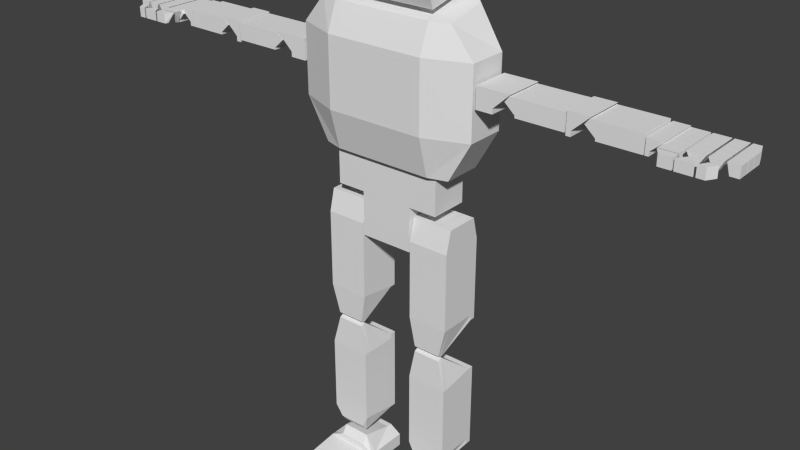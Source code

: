 # Source: test-udo.blend  (saved by Blender 2.76.0; exported with 4.5.12 LTS)
import bpy
from mathutils import Matrix  # noqa: F401  (used for matrix-valued properties, if any)

bpy.ops.wm.read_factory_settings(use_empty=True)
scene = bpy.context.scene
scene.name = 'Scene'

# ---- collections
col_collection_1 = bpy.data.collections.new('Collection 1'); scene.collection.children.link(col_collection_1)

# ---- materials (node trees are filled in below, after node groups)
mat_material = bpy.data.materials.new('Material')
mat_material.alpha_threshold = 0.0
mat_material.use_transparent_shadow = False
mat_material.roughness = 0.5
mat_material.line_color = (0.0, 0.0, 0.0, 1.0)
mat_material_001 = bpy.data.materials.new('Material.001')
mat_material_001.alpha_threshold = 0.0
mat_material_001.use_transparent_shadow = False
mat_material_001.roughness = 0.5

# ---- material node trees

# ---- world
world_world = bpy.data.worlds.new('World'); scene.world = world_world
world_world.color = (0.05088, 0.05088, 0.05088)
world_world.use_sun_shadow = False
world_world.sun_shadow_jitter_overblur = 0.0
world_world.cycles.sampling_method = 'MANUAL'
world_world.cycles.sample_map_resolution = 256

# ---- meshes
me_cube = bpy.data.meshes.new('Cube')
me_cube.from_pydata([(1.36, 0.8, 0.0), (1.36, -0.8, 0.0), (0.38, -0.8, 0.0), (0.38, 0.8, 0.0), (1.1, 0.8, 0.38), (0.5, 0.8, 1.0), (0.5, 0.0, 1.0), (0.6, 0.8, 0.38), (1.36, 0.0, 0.0), (0.38, 0.0, 0.0), (1.1, 0.0, 0.38), (0.6, 0.0, 0.38), (1.24, 0.8, 2.5), (0.5, 0.8, 2.5), (1.1, 0.02, 2.94), (0.6, 0.02, 2.94), (1.24, 0.8, 3.48), (0.5, 0.8, 3.48), (1.1, 0.02, 3.04), (0.6, 0.02, 3.04), (1.24, 0.8, 5.0), (0.5, 0.8, 5.0), (1.24, 0.0, 5.0), (0.5, 0.0, 5.0), (0.9, 1.5, 7.0), (1.24, 0.7, 8.9), (1.24, 0.0, 8.74), (0.9, -0.1, 8.74), (0.9, 1.0, 9.1), (0.9, 2.842e-15, 8.88), (0.9, 1.32, 10.0), (0.9, -0.4, 10.0), (1.65, 0.7, 8.24), (1.65, 0.0, 8.24), (0.9, -0.29, 8.24), (0.9, 1.5, 8.24), (0.48, 0.7, 4.8), (0.48, 0.0, 4.8), (1.65, 0.7, 7.0), (1.65, -4.657e-10, 7.0), (0.9, -0.29, 7.0), (1.1, 0.0, 0.8), (0.6, 0.0, 0.8), (1.24, 0.8, 0.9), (0.5, 0.8, 0.9), (1.7, 0.7, 7.56), (1.7, 1.421e-14, 7.56), (2.0, 0.7, 7.56), (2.0, 0.0, 7.56), (2.28, 0.7, 7.9), (2.28, 0.0, 7.9), (2.38, 0.7, 7.6), (2.38, 0.0, 7.6), (3.2, 0.7, 7.9), (3.2, 0.0, 7.9), (3.2, 0.7, 7.6), (3.2, 0.0, 7.6), (3.22, 0.7, 7.56), (3.22, 0.0, 7.56), (3.3, 0.7, 7.56), (3.3, 0.0, 7.56), (3.58, 0.7, 7.9), (3.58, 0.0, 7.9), (3.68, 0.7, 7.6), (3.68, 0.0, 7.6), (4.4, 0.7, 7.9), (4.4, 0.0, 7.9), (4.4, 0.7, 7.6), (4.4, 0.0, 7.6), (4.42, 0.73, 7.6), (4.42, 0.0, 7.6), (4.48, 0.0, 7.6), (4.48, 0.73, 7.6), (4.74, -0.03, 7.62), (4.74, 0.73, 7.62), (4.67, -0.03, 7.84), (4.67, 0.73, 7.84), (4.83, -0.03, 7.62), (4.83, 0.73, 7.62), (4.97, -0.03, 7.84), (4.97, 0.73, 7.84), (5.1, -0.03, 7.66), (5.1, 0.73, 7.66), (5.0, -0.03, 7.84), (5.0, 0.73, 7.84), (5.16, -0.03, 7.66), (5.16, 0.73, 7.66), (5.27, -0.03, 7.84), (5.27, 0.73, 7.84), (5.38, -0.03, 7.66), (5.38, 0.73, 7.66), (5.3, -0.03, 7.84), (5.3, 0.73, 7.84), (5.43, -0.03, 7.66), (5.43, 0.73, 7.66), (5.52, -0.03, 7.84), (5.52, 0.73, 7.84), (5.6, -0.03, 7.66), (5.6, 0.73, 7.66), (5.55, -0.03, 7.84), (5.55, 0.73, 7.84), (5.74, -0.03, 7.66), (5.68, 0.73, 7.66), (5.74, -0.03, 7.84), (5.678, 0.73, 7.84), (4.745, -0.046, 7.62), (4.674, -0.046, 7.84), (4.97, -0.046, 7.62), (4.97, -0.046, 7.84), (4.745, -0.074, 7.62), (4.674, -0.173, 7.84), (4.97, -0.074, 7.62), (4.97, -0.173, 7.84), (4.745, -0.28, 7.66), (4.674, -0.19, 7.84), (4.97, -0.28, 7.66), (4.97, -0.19, 7.84), (4.766, -0.336, 7.66), (4.766, -0.336, 7.84), (4.97, -0.336, 7.66), (4.97, -0.336, 7.84), (5.16, -0.19, 7.66), (5.16, -0.19, 7.84), (5.27, -0.336, 7.66), (5.27, -0.336, 7.84), (5.0, -0.336, 7.84), (5.0, -0.336, 7.66), (5.1, -0.19, 7.84), (5.1, -0.19, 7.66), (0.9, 1.0, 6.28), (0.9, -0.1, 6.28), (1.24, -4.657e-10, 6.28), (1.24, 0.7, 6.28), (0.48, 0.0, 5.6), (1.0, 0.0, 5.6), (0.48, 1.0, 5.6), (1.0, 0.7, 5.6), (1.7, 0.7, 7.93), (1.7, 1.421e-14, 7.93), (2.3, 0.7, 7.93), (2.3, 0.0, 7.93), (1.7, 0.0, 7.65), (2.0, 0.0, 7.65), (1.7, 0.7, 7.65), (2.0, 0.7, 7.65), (2.38, 0.7, 7.64), (2.38, 0.0, 7.64), (3.2, 0.7, 7.64), (3.2, 0.0, 7.64), (2.2, 0.7, 7.8), (3.2, 0.7, 7.8), (2.2, 0.0, 7.8), (3.2, 0.0, 7.8), (3.22, 0.7, 7.93), (3.22, 0.0, 7.93), (3.6, 0.7, 7.93), (3.6, 0.0, 7.93), (3.22, 0.0, 7.65), (3.3, 0.0, 7.65), (3.22, 0.7, 7.65), (3.3, 0.7, 7.65), (3.5, 0.7, 7.8), (3.5, 0.0, 7.8), (4.4, 0.7, 7.8), (4.4, 0.0, 7.8), (3.68, 0.0, 7.64), (4.4, 0.0, 7.64), (3.68, 0.7, 7.64), (4.4, 0.7, 7.64), (4.42, 0.73, 7.86), (4.42, 0.0, 7.86), (4.69, 0.0, 7.86), (4.69, 0.73, 7.86), (4.42, 0.0, 7.67), (4.48, 0.0, 7.67), (4.42, 0.73, 7.67), (4.48, 0.73, 7.67), (4.62, -0.03, 7.79), (4.62, 0.73, 7.79), (4.97, -0.03, 7.79), (4.97, 0.73, 7.79), (4.74, -0.03, 7.66), (4.83, -0.03, 7.66), (4.74, 0.73, 7.66), (4.83, 0.73, 7.66), (5.38, -0.19, 7.66), (5.38, -0.19, 7.84), (5.3, -0.336, 7.66), (5.3, -0.336, 7.84), (5.52, -0.19, 7.66), (5.52, -0.19, 7.84), (5.43, -0.336, 7.66), (5.43, -0.336, 7.84), (4.74, 0.166, 7.62), (4.67, 0.166, 7.84), (4.83, 0.166, 7.62), (4.97, 0.166, 7.84), (4.97, 0.166, 7.79), (4.62, 0.166, 7.79), (4.74, 0.166, 7.66), (4.83, 0.166, 7.66), (4.62, 0.18, 7.79), (4.74, 0.18, 7.66), (4.74, 0.18, 7.62), (4.67, 0.18, 7.84), (4.83, 0.18, 7.62), (4.97, 0.18, 7.84), (4.97, 0.18, 7.79), (4.83, 0.18, 7.66), (4.62, 0.35, 7.79), (4.74, 0.35, 7.66), (4.74, 0.35, 7.62), (4.67, 0.35, 7.84), (4.83, 0.35, 7.62), (4.97, 0.35, 7.84), (4.97, 0.35, 7.79), (4.83, 0.35, 7.66), (4.62, 0.36, 7.79), (4.74, 0.36, 7.66), (4.74, 0.36, 7.62), (4.67, 0.36, 7.84), (4.83, 0.36, 7.62), (4.97, 0.36, 7.84), (4.97, 0.36, 7.79), (4.83, 0.36, 7.66), (4.62, 0.53, 7.79), (4.74, 0.53, 7.66), (4.74, 0.53, 7.62), (4.67, 0.53, 7.84), (4.83, 0.53, 7.62), (4.97, 0.53, 7.84), (4.97, 0.53, 7.79), (4.83, 0.53, 7.66), (4.62, 0.54, 7.79), (4.74, 0.54, 7.66), (4.74, 0.54, 7.62), (4.67, 0.54, 7.84), (4.83, 0.54, 7.62), (4.97, 0.54, 7.84), (4.97, 0.54, 7.79), (4.83, 0.54, 7.66), (5.1, 0.166, 7.66), (5.0, 0.166, 7.84), (5.16, 0.166, 7.66), (5.27, 0.166, 7.84), (5.1, 0.18, 7.66), (5.0, 0.18, 7.84), (5.16, 0.18, 7.66), (5.27, 0.18, 7.84), (5.1, 0.35, 7.66), (5.0, 0.35, 7.84), (5.16, 0.35, 7.66), (5.27, 0.35, 7.84), (5.1, 0.36, 7.66), (5.0, 0.36, 7.84), (5.16, 0.36, 7.66), (5.27, 0.36, 7.84), (5.1, 0.53, 7.66), (5.0, 0.53, 7.84), (5.16, 0.53, 7.66), (5.27, 0.53, 7.84), (5.1, 0.54, 7.66), (5.0, 0.54, 7.84), (5.16, 0.54, 7.66), (5.27, 0.54, 7.84), (5.38, 0.54, 7.66), (5.3, 0.54, 7.84), (5.43, 0.54, 7.66), (5.52, 0.54, 7.84), (5.38, 0.53, 7.66), (5.3, 0.53, 7.84), (5.43, 0.53, 7.66), (5.52, 0.53, 7.84), (5.38, 0.36, 7.66), (5.3, 0.36, 7.84), (5.43, 0.36, 7.66), (5.52, 0.36, 7.84), (5.38, 0.35, 7.66), (5.3, 0.35, 7.84), (5.43, 0.35, 7.66), (5.52, 0.35, 7.84), (5.38, 0.18, 7.66), (5.3, 0.18, 7.84), (5.43, 0.18, 7.66), (5.52, 0.18, 7.84), (5.38, 0.166, 7.66), (5.3, 0.166, 7.84), (5.43, 0.166, 7.66), (5.52, 0.166, 7.84), (5.6, 0.54, 7.66), (5.55, 0.54, 7.84), (5.74, 0.54, 7.66), (5.74, 0.54, 7.84), (5.6, 0.53, 7.66), (5.55, 0.53, 7.84), (5.74, 0.53, 7.66), (5.74, 0.53, 7.84), (5.6, 0.36, 7.66), (5.55, 0.36, 7.84), (5.74, 0.36, 7.66), (5.74, 0.36, 7.84), (5.6, 0.35, 7.66), (5.55, 0.35, 7.84), (5.74, 0.35, 7.66), (5.74, 0.35, 7.84), (5.6, 0.18, 7.66), (5.55, 0.18, 7.84), (5.74, 0.18, 7.66), (5.74, 0.18, 7.84), (5.6, 0.166, 7.66), (5.55, 0.166, 7.84), (5.74, 0.166, 7.66), (5.74, 0.166, 7.84), (0.48, 0.0, 6.25), (1.0, 0.0, 6.25), (0.48, 1.0, 6.25), (1.0, 0.7, 6.25), (0.9, 1.0, 9.0), (0.6, 0.1, 2.98), (1.1, 0.1, 2.98), (0.6, 0.1, 0.67), (1.1, 0.1, 0.67), (0.6, 0.1, 3.0), (1.1, 0.1, 3.0), (0.5, 0.1, 5.4), (1.24, 0.1, 5.4), (0.5, 0.7, 2.5), (0.5, 0.7, 0.9), (1.24, 0.7, 2.5), (1.24, 0.7, 0.9), (0.5, 0.7, 3.48), (0.5, 0.7, 5.4), (1.24, 0.7, 3.48), (1.24, 0.7, 5.4), (1.24, 0.8, 3.58), (1.24, 0.0, 3.58), (0.5, 0.0, 3.58), (0.5, 0.8, 3.58), (0.5, 0.1, 3.58), (1.24, 0.1, 3.58), (0.5, 0.7, 3.58), (1.24, 0.7, 3.58), (1.24, 0.0, 2.4), (1.24, 0.8, 2.4), (0.5, 0.0, 2.4), (0.5, 0.8, 2.4), (0.5, 0.1, 2.4), (1.24, 0.1, 2.4), (0.5, 0.7, 2.4), (1.24, 0.7, 2.4), (1.36, 0.8, 0.25), (1.36, -0.8, 0.15), (0.38, -0.8, 0.15), (0.38, 0.8, 0.25), (0.38, 0.0, 0.25), (1.36, 0.0, 0.25), (1.24, 0.0, 1.0), (1.24, 0.8, 1.0), (0.5, 0.1, 1.0), (1.24, 0.1, 1.0), (0.5, 0.7, 1.0), (1.24, 0.7, 1.0), (0.38, 0.1, 0.0), (0.6, 0.1, 0.54), (1.36, 0.1, 0.0), (1.1, 0.1, 0.54), (1.36, 0.1, 0.25), (0.38, 0.1, 0.25), (0.38, 0.7, 0.0), (0.6, 0.7, 0.38), (0.38, 0.7, 0.25), (1.36, 0.7, 0.0), (1.1, 0.7, 0.38), (1.36, 0.7, 0.25), (-1.36, 0.8, 0.0), (-1.36, -0.8, 0.0), (-0.38, -0.8, 0.0), (-0.38, 0.8, 0.0), (-1.1, 0.8, 0.38), (-0.5, 0.8, 1.0), (-0.5, 0.0, 1.0), (-0.6, 0.8, 0.38), (-1.36, 0.0, 0.0), (-0.38, 0.0, 0.0), (-1.1, 0.0, 0.38), (-0.6, 0.0, 0.38), (-1.24, 0.8, 2.5), (-0.5, 0.8, 2.5), (-1.1, 0.02, 2.94), (-0.6, 0.02, 2.94), (-1.24, 0.8, 3.48), (-0.5, 0.8, 3.48), (-1.1, 0.02, 3.04), (-0.6, 0.02, 3.04), (-1.24, 0.8, 5.0), (-0.5, 0.8, 5.0), (-1.24, 0.0, 5.0), (-0.5, 0.0, 5.0), (-0.9, 1.5, 7.0), (-1.24, 0.7, 8.9), (-1.24, 0.0, 8.74), (-0.9, -0.1, 8.74), (-0.9, 1.0, 9.1), (-0.9, 2.842e-15, 8.88), (-0.9, 1.32, 10.0), (-0.9, -0.4, 10.0), (-1.65, 0.7, 8.24), (-1.65, 0.0, 8.24), (-0.9, -0.29, 8.24), (-0.9, 1.5, 8.24), (-0.48, 0.7, 4.8), (-0.48, 0.0, 4.8), (-1.65, 0.7, 7.0), (-1.65, -4.657e-10, 7.0), (-0.9, -0.29, 7.0), (-1.1, 0.0, 0.8), (-0.6, 0.0, 0.8), (-1.24, 0.8, 0.9), (-0.5, 0.8, 0.9), (-1.7, 0.7, 7.56), (-1.7, 1.421e-14, 7.56), (-2.0, 0.7, 7.56), (-2.0, 0.0, 7.56), (-2.28, 0.7, 7.9), (-2.28, 0.0, 7.9), (-2.38, 0.7, 7.6), (-2.38, 0.0, 7.6), (-3.2, 0.7, 7.9), (-3.2, 0.0, 7.9), (-3.2, 0.7, 7.6), (-3.2, 0.0, 7.6), (-3.22, 0.7, 7.56), (-3.22, 0.0, 7.56), (-3.3, 0.7, 7.56), (-3.3, 0.0, 7.56), (-3.58, 0.7, 7.9), (-3.58, 0.0, 7.9), (-3.68, 0.7, 7.6), (-3.68, 0.0, 7.6), (-4.4, 0.7, 7.9), (-4.4, 0.0, 7.9), (-4.4, 0.7, 7.6), (-4.4, 0.0, 7.6), (-4.42, 0.73, 7.6), (-4.42, 0.0, 7.6), (-4.48, 0.0, 7.6), (-4.48, 0.73, 7.6), (-4.74, -0.03, 7.62), (-4.74, 0.73, 7.62), (-4.67, -0.03, 7.84), (-4.67, 0.73, 7.84), (-4.83, -0.03, 7.62), (-4.83, 0.73, 7.62), (-4.97, -0.03, 7.84), (-4.97, 0.73, 7.84), (-5.1, -0.03, 7.66), (-5.1, 0.73, 7.66), (-5.0, -0.03, 7.84), (-5.0, 0.73, 7.84), (-5.16, -0.03, 7.66), (-5.16, 0.73, 7.66), (-5.27, -0.03, 7.84), (-5.27, 0.73, 7.84), (-5.38, -0.03, 7.66), (-5.38, 0.73, 7.66), (-5.3, -0.03, 7.84), (-5.3, 0.73, 7.84), (-5.43, -0.03, 7.66), (-5.43, 0.73, 7.66), (-5.52, -0.03, 7.84), (-5.52, 0.73, 7.84), (-5.6, -0.03, 7.66), (-5.6, 0.73, 7.66), (-5.55, -0.03, 7.84), (-5.55, 0.73, 7.84), (-5.74, -0.03, 7.66), (-5.68, 0.73, 7.66), (-5.74, -0.03, 7.84), (-5.678, 0.73, 7.84), (-4.745, -0.046, 7.62), (-4.674, -0.046, 7.84), (-4.97, -0.046, 7.62), (-4.97, -0.046, 7.84), (-4.745, -0.074, 7.62), (-4.674, -0.173, 7.84), (-4.97, -0.074, 7.62), (-4.97, -0.173, 7.84), (-4.745, -0.28, 7.66), (-4.674, -0.19, 7.84), (-4.97, -0.28, 7.66), (-4.97, -0.19, 7.84), (-4.766, -0.336, 7.66), (-4.766, -0.336, 7.84), (-4.97, -0.336, 7.66), (-4.97, -0.336, 7.84), (-5.16, -0.19, 7.66), (-5.16, -0.19, 7.84), (-5.27, -0.336, 7.66), (-5.27, -0.336, 7.84), (-5.0, -0.336, 7.84), (-5.0, -0.336, 7.66), (-5.1, -0.19, 7.84), (-5.1, -0.19, 7.66), (-0.9, 1.0, 6.28), (-0.9, -0.1, 6.28), (-1.24, -4.657e-10, 6.28), (-1.24, 0.7, 6.28), (-0.48, 0.0, 5.6), (-1.0, 0.0, 5.6), (-0.48, 1.0, 5.6), (-1.0, 0.7, 5.6), (-1.7, 0.7, 7.93), (-1.7, 1.421e-14, 7.93), (-2.3, 0.7, 7.93), (-2.3, 0.0, 7.93), (-1.7, 0.0, 7.65), (-2.0, 0.0, 7.65), (-1.7, 0.7, 7.65), (-2.0, 0.7, 7.65), (-2.38, 0.7, 7.64), (-2.38, 0.0, 7.64), (-3.2, 0.7, 7.64), (-3.2, 0.0, 7.64), (-2.2, 0.7, 7.8), (-3.2, 0.7, 7.8), (-2.2, 0.0, 7.8), (-3.2, 0.0, 7.8), (-3.22, 0.7, 7.93), (-3.22, 0.0, 7.93), (-3.6, 0.7, 7.93), (-3.6, 0.0, 7.93), (-3.22, 0.0, 7.65), (-3.3, 0.0, 7.65), (-3.22, 0.7, 7.65), (-3.3, 0.7, 7.65), (-3.5, 0.7, 7.8), (-3.5, 0.0, 7.8), (-4.4, 0.7, 7.8), (-4.4, 0.0, 7.8), (-3.68, 0.0, 7.64), (-4.4, 0.0, 7.64), (-3.68, 0.7, 7.64), (-4.4, 0.7, 7.64), (-4.42, 0.73, 7.86), (-4.42, 0.0, 7.86), (-4.69, 0.0, 7.86), (-4.69, 0.73, 7.86), (-4.42, 0.0, 7.67), (-4.48, 0.0, 7.67), (-4.42, 0.73, 7.67), (-4.48, 0.73, 7.67), (-4.62, -0.03, 7.79), (-4.62, 0.73, 7.79), (-4.97, -0.03, 7.79), (-4.97, 0.73, 7.79), (-4.74, -0.03, 7.66), (-4.83, -0.03, 7.66), (-4.74, 0.73, 7.66), (-4.83, 0.73, 7.66), (-5.38, -0.19, 7.66), (-5.38, -0.19, 7.84), (-5.3, -0.336, 7.66), (-5.3, -0.336, 7.84), (-5.52, -0.19, 7.66), (-5.52, -0.19, 7.84), (-5.43, -0.336, 7.66), (-5.43, -0.336, 7.84), (-4.74, 0.166, 7.62), (-4.67, 0.166, 7.84), (-4.83, 0.166, 7.62), (-4.97, 0.166, 7.84), (-4.97, 0.166, 7.79), (-4.62, 0.166, 7.79), (-4.74, 0.166, 7.66), (-4.83, 0.166, 7.66), (-4.62, 0.18, 7.79), (-4.74, 0.18, 7.66), (-4.74, 0.18, 7.62), (-4.67, 0.18, 7.84), (-4.83, 0.18, 7.62), (-4.97, 0.18, 7.84), (-4.97, 0.18, 7.79), (-4.83, 0.18, 7.66), (-4.62, 0.35, 7.79), (-4.74, 0.35, 7.66), (-4.74, 0.35, 7.62), (-4.67, 0.35, 7.84), (-4.83, 0.35, 7.62), (-4.97, 0.35, 7.84), (-4.97, 0.35, 7.79), (-4.83, 0.35, 7.66), (-4.62, 0.36, 7.79), (-4.74, 0.36, 7.66), (-4.74, 0.36, 7.62), (-4.67, 0.36, 7.84), (-4.83, 0.36, 7.62), (-4.97, 0.36, 7.84), (-4.97, 0.36, 7.79), (-4.83, 0.36, 7.66), (-4.62, 0.53, 7.79), (-4.74, 0.53, 7.66), (-4.74, 0.53, 7.62), (-4.67, 0.53, 7.84), (-4.83, 0.53, 7.62), (-4.97, 0.53, 7.84), (-4.97, 0.53, 7.79), (-4.83, 0.53, 7.66), (-4.62, 0.54, 7.79), (-4.74, 0.54, 7.66), (-4.74, 0.54, 7.62), (-4.67, 0.54, 7.84), (-4.83, 0.54, 7.62), (-4.97, 0.54, 7.84), (-4.97, 0.54, 7.79), (-4.83, 0.54, 7.66), (-5.1, 0.166, 7.66), (-5.0, 0.166, 7.84), (-5.16, 0.166, 7.66), (-5.27, 0.166, 7.84), (-5.1, 0.18, 7.66), (-5.0, 0.18, 7.84), (-5.16, 0.18, 7.66), (-5.27, 0.18, 7.84), (-5.1, 0.35, 7.66), (-5.0, 0.35, 7.84), (-5.16, 0.35, 7.66), (-5.27, 0.35, 7.84), (-5.1, 0.36, 7.66), (-5.0, 0.36, 7.84), (-5.16, 0.36, 7.66), (-5.27, 0.36, 7.84), (-5.1, 0.53, 7.66), (-5.0, 0.53, 7.84), (-5.16, 0.53, 7.66), (-5.27, 0.53, 7.84), (-5.1, 0.54, 7.66), (-5.0, 0.54, 7.84), (-5.16, 0.54, 7.66), (-5.27, 0.54, 7.84), (-5.38, 0.54, 7.66), (-5.3, 0.54, 7.84), (-5.43, 0.54, 7.66), (-5.52, 0.54, 7.84), (-5.38, 0.53, 7.66), (-5.3, 0.53, 7.84), (-5.43, 0.53, 7.66), (-5.52, 0.53, 7.84), (-5.38, 0.36, 7.66), (-5.3, 0.36, 7.84), (-5.43, 0.36, 7.66), (-5.52, 0.36, 7.84), (-5.38, 0.35, 7.66), (-5.3, 0.35, 7.84), (-5.43, 0.35, 7.66), (-5.52, 0.35, 7.84), (-5.38, 0.18, 7.66), (-5.3, 0.18, 7.84), (-5.43, 0.18, 7.66), (-5.52, 0.18, 7.84), (-5.38, 0.166, 7.66), (-5.3, 0.166, 7.84), (-5.43, 0.166, 7.66), (-5.52, 0.166, 7.84), (-5.6, 0.54, 7.66), (-5.55, 0.54, 7.84), (-5.74, 0.54, 7.66), (-5.74, 0.54, 7.84), (-5.6, 0.53, 7.66), (-5.55, 0.53, 7.84), (-5.74, 0.53, 7.66), (-5.74, 0.53, 7.84), (-5.6, 0.36, 7.66), (-5.55, 0.36, 7.84), (-5.74, 0.36, 7.66), (-5.74, 0.36, 7.84), (-5.6, 0.35, 7.66), (-5.55, 0.35, 7.84), (-5.74, 0.35, 7.66), (-5.74, 0.35, 7.84), (-5.6, 0.18, 7.66), (-5.55, 0.18, 7.84), (-5.74, 0.18, 7.66), (-5.74, 0.18, 7.84), (-5.6, 0.166, 7.66), (-5.55, 0.166, 7.84), (-5.74, 0.166, 7.66), (-5.74, 0.166, 7.84), (-0.48, 0.0, 6.25), (-1.0, 0.0, 6.25), (-0.48, 1.0, 6.25), (-1.0, 0.7, 6.25), (-0.9, 1.0, 9.0), (-0.6, 0.1, 2.98), (-1.1, 0.1, 2.98), (-0.6, 0.1, 0.67), (-1.1, 0.1, 0.67), (-0.6, 0.1, 3.0), (-1.1, 0.1, 3.0), (-0.5, 0.1, 5.4), (-1.24, 0.1, 5.4), (-0.5, 0.7, 2.5), (-0.5, 0.7, 0.9), (-1.24, 0.7, 2.5), (-1.24, 0.7, 0.9), (-0.5, 0.7, 3.48), (-0.5, 0.7, 5.4), (-1.24, 0.7, 3.48), (-1.24, 0.7, 5.4), (-1.24, 0.8, 3.58), (-1.24, 0.0, 3.58), (-0.5, 0.0, 3.58), (-0.5, 0.8, 3.58), (-0.5, 0.1, 3.58), (-1.24, 0.1, 3.58), (-0.5, 0.7, 3.58), (-1.24, 0.7, 3.58), (-1.24, 0.0, 2.4), (-1.24, 0.8, 2.4), (-0.5, 0.0, 2.4), (-0.5, 0.8, 2.4), (-0.5, 0.1, 2.4), (-1.24, 0.1, 2.4), (-0.5, 0.7, 2.4), (-1.24, 0.7, 2.4), (-1.36, 0.8, 0.25), (-1.36, -0.8, 0.15), (-0.38, -0.8, 0.15), (-0.38, 0.8, 0.25), (-0.38, 0.0, 0.25), (-1.36, 0.0, 0.25), (-1.24, 0.0, 1.0), (-1.24, 0.8, 1.0), (-0.5, 0.1, 1.0), (-1.24, 0.1, 1.0), (-0.5, 0.7, 1.0), (-1.24, 0.7, 1.0), (-0.38, 0.1, 0.0), (-0.6, 0.1, 0.54), (-1.36, 0.1, 0.0), (-1.1, 0.1, 0.54), (-1.36, 0.1, 0.25), (-0.38, 0.1, 0.25), (-0.38, 0.7, 0.0), (-0.6, 0.7, 0.38), (-0.38, 0.7, 0.25), (-1.36, 0.7, 0.0), (-1.1, 0.7, 0.38), (-1.36, 0.7, 0.25)], [], [(8, 1, 2, 9), (354, 352, 351, 355), (329, 43, 357, 361), (42, 41, 356, 6), (370, 369, 7, 353), (350, 0, 3, 353), (355, 10, 11, 354), (366, 365, 10, 355), (344, 342, 14, 15), (364, 8, 9, 362), (349, 343, 12, 328), (346, 344, 15, 318), (343, 345, 13, 12), (341, 334, 20, 333), (398, 24, 129, 503), (336, 335, 22, 23), (334, 337, 21, 20), (338, 336, 23, 324), (40, 39, 33, 34), (34, 33, 26, 27), (414, 40, 34, 408), (133, 37, 36, 135), (133, 135, 136, 134), (411, 37, 133, 507), (30, 404, 405, 31), (29, 28, 30, 31), (38, 32, 33, 39), (315, 689, 687, 313), (131, 132, 38, 39), (35, 32, 38, 24), (132, 129, 24, 38), (130, 504, 503, 129), (504, 130, 40, 414), (403, 29, 31, 405), (141, 46, 48, 142), (46, 45, 47, 48), (151, 50, 49, 149), (152, 150, 53, 54), (146, 52, 56, 148), (149, 49, 53, 150), (49, 50, 54, 53), (52, 51, 55, 56), (157, 58, 60, 158), (58, 57, 59, 60), (162, 62, 61, 161), (164, 163, 65, 66), (165, 64, 68, 166), (161, 61, 65, 163), (61, 62, 66, 65), (64, 63, 67, 68), (173, 70, 71, 174), (70, 69, 72, 71), (233, 236, 76, 178), (239, 180, 80, 238), (194, 75, 79, 196), (181, 73, 77, 182), (235, 74, 78, 237), (178, 76, 80, 180), (261, 262, 84, 82), (242, 83, 87, 244), (263, 86, 88, 264), (261, 82, 86, 263), (83, 81, 85, 87), (265, 266, 92, 90), (267, 94, 96, 268), (286, 91, 95, 288), (91, 89, 93, 95), (265, 90, 94, 267), (90, 92, 96, 94), (289, 290, 100, 98), (291, 102, 104, 292), (310, 99, 103, 312), (99, 97, 101, 103), (289, 98, 102, 291), (98, 100, 104, 102), (108, 107, 105, 106), (105, 107, 111, 109), (110, 109, 111, 112), (108, 106, 110, 112), (115, 116, 120, 119), (113, 115, 119, 117), (114, 113, 117, 118), (116, 114, 118, 120), (125, 126, 123, 124), (128, 126, 125, 127), (128, 127, 122, 121), (126, 128, 121, 123), (121, 122, 124, 123), (127, 125, 124, 122), (130, 131, 39, 40), (409, 35, 24, 398), (509, 135, 36, 410), (133, 134, 314, 313), (143, 137, 139, 144), (142, 144, 139, 140), (141, 138, 137, 143), (46, 141, 143, 45), (48, 47, 144, 142), (45, 143, 144, 47), (138, 141, 142, 140), (51, 145, 147, 55), (151, 146, 148, 152), (56, 55, 147, 148), (52, 146, 145, 51), (50, 151, 152, 54), (145, 149, 150, 147), (148, 147, 150, 152), (146, 151, 149, 145), (159, 153, 155, 160), (158, 160, 155, 156), (157, 154, 153, 159), (58, 157, 159, 57), (60, 59, 160, 158), (57, 159, 160, 59), (154, 157, 158, 156), (167, 161, 163, 168), (62, 162, 164, 66), (166, 168, 163, 164), (165, 162, 161, 167), (64, 165, 167, 63), (68, 67, 168, 166), (63, 167, 168, 67), (162, 165, 166, 164), (175, 169, 172, 176), (174, 176, 172, 171), (173, 170, 169, 175), (70, 173, 175, 69), (71, 72, 176, 174), (69, 175, 176, 72), (170, 173, 174, 171), (183, 178, 180, 184), (75, 177, 179, 79), (240, 184, 180, 239), (234, 233, 178, 183), (235, 234, 183, 74), (237, 78, 184, 240), (74, 183, 184, 78), (177, 181, 182, 179), (107, 108, 112, 111), (118, 117, 119, 120), (116, 115, 113, 114), (106, 105, 109, 110), (82, 84, 88, 86), (185, 187, 188, 186), (189, 190, 192, 191), (185, 186, 190, 189), (188, 187, 191, 192), (186, 188, 192, 190), (187, 185, 189, 191), (77, 195, 200, 182), (73, 181, 199, 193), (181, 177, 198, 199), (182, 200, 197, 179), (73, 193, 195, 77), (179, 197, 196, 79), (177, 75, 194, 198), (212, 204, 206, 214), (205, 213, 216, 208), (203, 202, 210, 211), (202, 201, 209, 210), (208, 216, 215, 207), (203, 211, 213, 205), (207, 215, 214, 206), (201, 204, 212, 209), (228, 220, 222, 230), (220, 217, 218, 224, 223, 222), (221, 229, 232, 224), (219, 218, 226, 227), (218, 217, 225, 226), (224, 232, 231, 223), (219, 227, 229, 221), (223, 231, 230, 222), (217, 220, 228, 225), (76, 236, 238, 80), (221, 224, 218, 219), (212, 214, 215, 216, 210, 209), (213, 211, 210, 216), (204, 201, 202, 208, 207, 206), (205, 208, 202, 203), (198, 194, 196, 197, 200, 199), (195, 193, 199, 200), (81, 241, 243, 85), (85, 243, 244, 87), (81, 83, 242, 241), (250, 246, 248, 252), (245, 249, 251, 247), (247, 251, 252, 248), (245, 246, 250, 249), (258, 254, 256, 260), (253, 257, 259, 255), (255, 259, 260, 256), (253, 254, 258, 257), (84, 262, 264, 88), (243, 241, 242, 244), (275, 276, 274, 273), (92, 266, 268, 96), (278, 280, 279, 277), (283, 284, 282, 281), (273, 274, 270, 269), (275, 271, 272, 276), (273, 269, 271, 275), (286, 288, 287, 285), (267, 268, 266, 265), (270, 274, 276, 272), (281, 282, 278, 277), (283, 279, 280, 284), (281, 277, 279, 283), (270, 272, 271, 269), (278, 282, 284, 280), (89, 91, 286, 285), (93, 287, 288, 95), (89, 285, 287, 93), (100, 290, 292, 104), (297, 298, 294, 293), (299, 295, 296, 300), (297, 293, 295, 299), (294, 298, 300, 296), (305, 306, 302, 301), (307, 303, 304, 308), (305, 301, 303, 307), (302, 306, 308, 304), (97, 99, 310, 309), (101, 311, 312, 103), (97, 309, 311, 101), (229, 227, 226, 232), (228, 230, 231, 232, 226, 225), (237, 240, 234, 235), (236, 233, 234, 240, 239, 238), (248, 246, 245, 247), (252, 251, 249, 250), (256, 254, 253, 255), (260, 259, 257, 258), (264, 262, 261, 263), (310, 312, 311, 309), (307, 308, 306, 305), (302, 304, 303, 301), (299, 300, 298, 297), (294, 296, 295, 293), (291, 292, 290, 289), (139, 137, 138, 140), (155, 153, 154, 156), (172, 169, 170, 171), (26, 33, 32, 25), (313, 314, 316, 315), (313, 687, 507, 133), (134, 136, 316, 314), (136, 135, 315, 316), (509, 689, 315, 135), (131, 130, 129, 132), (401, 27, 317, 691), (325, 324, 23, 22), (323, 18, 19, 322), (319, 318, 15, 14), (402, 404, 30, 28), (25, 317, 27, 26), (32, 35, 317, 25), (691, 317, 35, 409), (328, 326, 318, 319), (348, 346, 318, 326), (342, 347, 319, 14), (332, 323, 322, 330), (333, 331, 324, 325), (340, 338, 324, 331), (335, 339, 325, 22), (345, 348, 326, 13), (12, 13, 326, 328), (347, 349, 328, 319), (337, 340, 331, 21), (20, 21, 331, 333), (16, 332, 330, 17), (339, 341, 333, 325), (323, 332, 341, 339), (17, 330, 340, 337), (18, 323, 339, 335), (330, 322, 338, 340), (322, 19, 336, 338), (16, 17, 337, 334), (19, 18, 335, 336), (332, 16, 334, 341), (359, 361, 349, 347), (5, 360, 348, 345), (356, 359, 347, 342), (360, 358, 346, 348), (357, 5, 345, 343), (358, 6, 344, 346), (361, 357, 343, 349), (6, 356, 342, 344), (364, 366, 355, 8), (2, 352, 354, 9), (4, 350, 353, 7), (368, 370, 353, 3), (1, 351, 352, 2), (8, 355, 351, 1), (365, 363, 11, 10), (320, 42, 6, 358), (43, 44, 5, 357), (327, 320, 358, 360), (41, 321, 359, 356), (44, 327, 360, 5), (321, 329, 361, 359), (372, 369, 363, 365), (9, 354, 367, 362), (371, 373, 366, 364), (371, 364, 362, 368), (373, 372, 365, 366), (354, 11, 363, 367), (350, 4, 372, 373), (0, 371, 368, 3), (0, 350, 373, 371), (4, 7, 369, 372), (362, 367, 370, 368), (367, 363, 369, 370), (321, 41, 42, 320), (329, 321, 320, 327), (44, 43, 329, 327), (382, 383, 376, 375), (728, 729, 725, 726), (703, 735, 731, 417), (416, 380, 730, 415), (744, 727, 381, 743), (724, 727, 377, 374), (729, 728, 385, 384), (740, 729, 384, 739), (718, 389, 388, 716), (738, 736, 383, 382), (723, 702, 386, 717), (720, 692, 389, 718), (717, 386, 387, 719), (715, 707, 394, 708), (710, 397, 396, 709), (708, 394, 395, 711), (712, 698, 397, 710), (414, 408, 407, 413), (408, 401, 400, 407), (507, 509, 410, 411), (507, 508, 510, 509), (403, 405, 404, 402), (412, 413, 407, 406), (505, 413, 412, 506), (409, 398, 412, 406), (506, 412, 398, 503), (515, 516, 422, 420), (420, 422, 421, 419), (525, 523, 423, 424), (526, 428, 427, 524), (520, 522, 430, 426), (523, 524, 427, 423), (423, 427, 428, 424), (426, 430, 429, 425), (531, 532, 434, 432), (432, 434, 433, 431), (536, 535, 435, 436), (538, 440, 439, 537), (539, 540, 442, 438), (535, 537, 439, 435), (435, 439, 440, 436), (438, 442, 441, 437), (547, 548, 445, 444), (444, 445, 446, 443), (607, 552, 450, 610), (613, 612, 454, 554), (568, 570, 453, 449), (555, 556, 451, 447), (609, 611, 452, 448), (552, 554, 454, 450), (635, 456, 458, 636), (616, 618, 461, 457), (637, 638, 462, 460), (635, 637, 460, 456), (457, 461, 459, 455), (639, 464, 466, 640), (641, 642, 470, 468), (660, 662, 469, 465), (465, 469, 467, 463), (639, 641, 468, 464), (464, 468, 470, 466), (663, 472, 474, 664), (665, 666, 478, 476), (684, 686, 477, 473), (473, 477, 475, 471), (663, 665, 476, 472), (472, 476, 478, 474), (482, 480, 479, 481), (479, 483, 485, 481), (484, 486, 485, 483), (482, 486, 484, 480), (489, 493, 494, 490), (487, 491, 493, 489), (488, 492, 491, 487), (490, 494, 492, 488), (499, 498, 497, 500), (502, 501, 499, 500), (502, 495, 496, 501), (500, 497, 495, 502), (495, 497, 498, 496), (501, 496, 498, 499), (504, 414, 413, 505), (37, 411, 410, 36), (507, 687, 688, 508), (517, 518, 513, 511), (516, 514, 513, 518), (515, 517, 511, 512), (420, 419, 517, 515), (422, 516, 518, 421), (419, 421, 518, 517), (512, 514, 516, 515), (425, 429, 521, 519), (525, 526, 522, 520), (430, 522, 521, 429), (426, 425, 519, 520), (424, 428, 526, 525), (519, 521, 524, 523), (522, 526, 524, 521), (520, 519, 523, 525), (533, 534, 529, 527), (532, 530, 529, 534), (531, 533, 527, 528), (432, 431, 533, 531), (434, 532, 534, 433), (431, 433, 534, 533), (528, 530, 532, 531), (541, 542, 537, 535), (436, 440, 538, 536), (540, 538, 537, 542), (539, 541, 535, 536), (438, 437, 541, 539), (442, 540, 542, 441), (437, 441, 542, 541), (536, 538, 540, 539), (549, 550, 546, 543), (548, 545, 546, 550), (547, 549, 543, 544), (444, 443, 549, 547), (445, 548, 550, 446), (443, 446, 550, 549), (544, 545, 548, 547), (557, 558, 554, 552), (449, 453, 553, 551), (614, 613, 554, 558), (608, 557, 552, 607), (609, 448, 557, 608), (611, 614, 558, 452), (448, 452, 558, 557), (551, 553, 556, 555), (481, 485, 486, 482), (492, 494, 493, 491), (490, 488, 487, 489), (480, 484, 483, 479), (456, 460, 462, 458), (559, 560, 562, 561), (563, 565, 566, 564), (559, 563, 564, 560), (562, 566, 565, 561), (560, 564, 566, 562), (561, 565, 563, 559), (451, 556, 574, 569), (447, 567, 573, 555), (555, 573, 572, 551), (556, 553, 571, 574), (447, 451, 569, 567), (553, 453, 570, 571), (551, 572, 568, 449), (586, 588, 580, 578), (579, 582, 590, 587), (577, 585, 584, 576), (576, 584, 583, 575), (582, 581, 589, 590), (577, 579, 587, 585), (581, 580, 588, 589), (575, 583, 586, 578), (602, 604, 596, 594), (594, 596, 597, 598, 592, 591), (595, 598, 606, 603), (593, 601, 600, 592), (592, 600, 599, 591), (598, 597, 605, 606), (593, 595, 603, 601), (597, 596, 604, 605), (591, 599, 602, 594), (450, 454, 612, 610), (595, 593, 592, 598), (586, 583, 584, 590, 589, 588), (587, 590, 584, 585), (578, 580, 581, 582, 576, 575), (579, 577, 576, 582), (572, 573, 574, 571, 570, 568), (569, 574, 573, 567), (455, 459, 617, 615), (459, 461, 618, 617), (455, 615, 616, 457), (624, 626, 622, 620), (619, 621, 625, 623), (621, 622, 626, 625), (619, 623, 624, 620), (632, 634, 630, 628), (627, 629, 633, 631), (629, 630, 634, 633), (627, 631, 632, 628), (458, 462, 638, 636), (617, 618, 616, 615), (649, 647, 648, 650), (466, 470, 642, 640), (652, 651, 653, 654), (657, 655, 656, 658), (647, 643, 644, 648), (649, 650, 646, 645), (647, 649, 645, 643), (660, 659, 661, 662), (641, 639, 640, 642), (644, 646, 650, 648), (655, 651, 652, 656), (657, 658, 654, 653), (655, 657, 653, 651), (644, 643, 645, 646), (652, 654, 658, 656), (463, 659, 660, 465), (467, 469, 662, 661), (463, 467, 661, 659), (474, 478, 666, 664), (671, 667, 668, 672), (673, 674, 670, 669), (671, 673, 669, 667), (668, 670, 674, 672), (679, 675, 676, 680), (681, 682, 678, 677), (679, 681, 677, 675), (676, 678, 682, 680), (471, 683, 684, 473), (475, 477, 686, 685), (471, 475, 685, 683), (603, 606, 600, 601), (602, 599, 600, 606, 605, 604), (611, 609, 608, 614), (610, 612, 613, 614, 608, 607), (622, 621, 619, 620), (626, 624, 623, 625), (630, 629, 627, 628), (634, 632, 631, 633), (638, 637, 635, 636), (684, 683, 685, 686), (681, 679, 680, 682), (676, 675, 677, 678), (673, 671, 672, 674), (668, 667, 669, 670), (665, 663, 664, 666), (513, 514, 512, 511), (529, 530, 528, 527), (546, 545, 544, 543), (400, 399, 406, 407), (687, 689, 690, 688), (508, 688, 690, 510), (510, 690, 689, 509), (505, 506, 503, 504), (699, 396, 397, 698), (697, 696, 393, 392), (693, 388, 389, 692), (399, 400, 401, 691), (406, 399, 691, 409), (702, 693, 692, 700), (722, 700, 692, 720), (716, 388, 693, 721), (706, 704, 696, 697), (707, 699, 698, 705), (714, 705, 698, 712), (709, 396, 699, 713), (719, 387, 700, 722), (386, 702, 700, 387), (721, 693, 702, 723), (711, 395, 705, 714), (394, 707, 705, 395), (390, 391, 704, 706), (713, 699, 707, 715), (697, 713, 715, 706), (391, 711, 714, 704), (392, 709, 713, 697), (704, 714, 712, 696), (696, 712, 710, 393), (390, 708, 711, 391), (393, 710, 709, 392), (706, 715, 708, 390), (733, 721, 723, 735), (379, 719, 722, 734), (730, 716, 721, 733), (734, 722, 720, 732), (731, 717, 719, 379), (732, 720, 718, 380), (735, 723, 717, 731), (380, 718, 716, 730), (738, 382, 729, 740), (376, 383, 728, 726), (378, 381, 727, 724), (742, 377, 727, 744), (375, 376, 726, 725), (382, 375, 725, 729), (739, 384, 385, 737), (694, 732, 380, 416), (417, 731, 379, 418), (701, 734, 732, 694), (415, 730, 733, 695), (418, 379, 734, 701), (695, 733, 735, 703), (746, 739, 737, 743), (383, 736, 741, 728), (745, 738, 740, 747), (745, 742, 736, 738), (747, 740, 739, 746), (728, 741, 737, 385), (724, 747, 746, 378), (374, 377, 742, 745), (374, 745, 747, 724), (378, 746, 743, 381), (736, 742, 744, 741), (741, 744, 743, 737), (695, 694, 416, 415), (703, 701, 694, 695), (418, 701, 703, 417), (408, 34, 27, 401), (29, 403, 402, 28)])
me_cube.polygons.foreach_set('material_index', [1, 1, 0, 0, 1, 1, 1, 1, 0, 1, 0, 0, 0, 0, 0, 0, 0, 0, 0, 0, 0, 0, 0, 0, 0, 0, 0, 0, 0, 0, 0, 0, 0, 0, 1, 1, 0, 0, 0, 0, 0, 0, 1, 1, 0, 0, 0, 0, 0, 0, 1, 1, 0, 0, 0, 0, 0, 0, 0, 0, 0, 0, 0, 0, 0, 0, 0, 0, 0, 0, 0, 0, 0, 0, 0, 0, 0, 0, 0, 0, 0, 0, 0, 0, 0, 0, 0, 0, 0, 0, 0, 0, 0, 1, 1, 1, 1, 1, 1, 1, 0, 0, 0, 0, 0, 0, 0, 0, 1, 1, 1, 1, 1, 1, 1, 0, 0, 0, 0, 0, 0, 0, 0, 1, 1, 1, 1, 1, 1, 1, 0, 0, 0, 0, 0, 0, 0, 0, 0, 0, 0, 0, 0, 0, 0, 0, 0, 0, 0, 0, 0, 0, 0, 0, 0, 0, 0, 0, 0, 0, 0, 0, 0, 0, 0, 0, 0, 0, 0, 0, 0, 0, 0, 0, 0, 0, 0, 0, 0, 0, 0, 0, 0, 0, 0, 0, 0, 0, 0, 0, 0, 0, 0, 0, 0, 0, 0, 0, 0, 0, 0, 0, 0, 0, 0, 0, 0, 0, 0, 0, 0, 0, 0, 0, 0, 0, 0, 0, 0, 0, 0, 0, 0, 0, 0, 0, 0, 0, 0, 0, 0, 0, 0, 0, 0, 0, 0, 0, 0, 1, 1, 1, 0, 0, 0, 0, 0, 0, 0, 0, 0, 0, 0, 0, 0, 0, 0, 0, 0, 0, 0, 0, 0, 0, 0, 0, 0, 0, 0, 0, 0, 0, 0, 0, 0, 0, 0, 0, 0, 0, 0, 0, 0, 0, 0, 0, 0, 1, 1, 1, 1, 1, 1, 1, 0, 0, 0, 0, 0, 0, 1, 1, 1, 1, 1, 1, 1, 1, 1, 1, 1, 1, 0, 0, 0, 1, 1, 0, 0, 1, 1, 1, 1, 0, 1, 0, 0, 0, 0, 0, 0, 0, 0, 0, 0, 0, 0, 0, 0, 0, 0, 1, 1, 0, 0, 0, 0, 0, 0, 1, 1, 0, 0, 0, 0, 0, 0, 1, 1, 0, 0, 0, 0, 0, 0, 0, 0, 0, 0, 0, 0, 0, 0, 0, 0, 0, 0, 0, 0, 0, 0, 0, 0, 0, 0, 0, 0, 0, 0, 0, 0, 0, 0, 0, 0, 0, 0, 0, 0, 1, 1, 1, 1, 1, 1, 1, 0, 0, 0, 0, 0, 0, 0, 0, 1, 1, 1, 1, 1, 1, 1, 0, 0, 0, 0, 0, 0, 0, 0, 1, 1, 1, 1, 1, 1, 1, 0, 0, 0, 0, 0, 0, 0, 0, 0, 0, 0, 0, 0, 0, 0, 0, 0, 0, 0, 0, 0, 0, 0, 0, 0, 0, 0, 0, 0, 0, 0, 0, 0, 0, 0, 0, 0, 0, 0, 0, 0, 0, 0, 0, 0, 0, 0, 0, 0, 0, 0, 0, 0, 0, 0, 0, 0, 0, 0, 0, 0, 0, 0, 0, 0, 0, 0, 0, 0, 0, 0, 0, 0, 0, 0, 0, 0, 0, 0, 0, 0, 0, 0, 0, 0, 0, 0, 0, 0, 0, 0, 0, 0, 0, 0, 0, 0, 0, 0, 0, 0, 0, 0, 0, 0, 0, 0, 0, 0, 1, 1, 1, 0, 0, 0, 0, 0, 0, 0, 0, 0, 0, 0, 0, 0, 0, 0, 0, 0, 0, 0, 0, 0, 0, 0, 0, 0, 0, 0, 0, 0, 0, 0, 0, 0, 0, 0, 0, 0, 0, 0, 0, 1, 1, 1, 1, 1, 1, 1, 0, 0, 0, 0, 0, 0, 1, 1, 1, 1, 1, 1, 1, 1, 1, 1, 1, 1, 0, 0, 0, 0, 0])
_uv = me_cube.uv_layers.new(name='test-udo_uv')
_uv.uv.foreach_set('vector', [0.9292, 0.1061, 0.9294, 0.07698, 0.9648, 0.07711, 0.9649, 0.1062, 0.9646, 0.1864, 0.9646, 0.2155, 0.9293, 0.2155, 0.9293, 0.1864, 0.8175, 0.08958, 0.8151, 0.09183, 0.8129, 0.08942, 0.8153, 0.08716, 0.853, 0.2615, 0.8366, 0.2614, 0.832, 0.2548, 0.8564, 0.255, 0.9736, 0.1318, 0.9827, 0.1321, 0.9826, 0.1356, 0.9735, 0.1354, 0.9293, 0.1443, 0.9293, 0.1353, 0.9646, 0.1353, 0.9646, 0.1443, 0.9293, 0.1864, 0.9387, 0.1818, 0.9567, 0.1818, 0.9646, 0.1864, 0.9198, 0.1096, 0.9055, 0.1102, 0.9095, 0.1048, 0.9201, 0.1059, 0.8568, 0.2089, 0.8324, 0.2087, 0.8371, 0.191, 0.8536, 0.1911, 0.9291, 0.1097, 0.9292, 0.1061, 0.9649, 0.1062, 0.9649, 0.1098, 0.7834, 0.05338, 0.781, 0.05566, 0.7788, 0.05325, 0.7812, 0.05098, 0.8929, 0.03926, 0.8904, 0.03706, 0.9029, 0.02394, 0.9058, 0.02473, 0.8328, 0.1561, 0.8572, 0.1563, 0.8572, 0.1596, 0.8328, 0.1594, 0.9345, 0.4506, 0.9359, 0.4477, 0.978, 0.4682, 0.9885, 0.477, 0.6591, 0.518, 0.4213, 0.518, 0.4213, 0.4021, 0.6591, 0.4021, 0.8885, 0.2871, 0.9129, 0.2871, 0.9129, 0.334, 0.8884, 0.334, 0.9127, 0.4279, 0.8883, 0.4278, 0.8883, 0.381, 0.9128, 0.381, 0.8741, 0.4683, 0.8755, 0.4713, 0.8334, 0.4919, 0.8201, 0.4948, 0.6484, 0.1157, 0.759, 0.1157, 0.759, 0.2863, 0.6484, 0.2863, 0.6484, 0.2863, 0.7581, 0.3003, 0.6969, 0.3648, 0.6484, 0.3599, 0.4007, 0.1157, 0.6484, 0.1157, 0.6484, 0.2863, 0.4007, 0.2863, 0.2834, 0.35, 0.3073, 0.35, 0.3073, 0.371, 0.2834, 0.38, 0.2834, 0.35, 0.2834, 0.38, 0.2678, 0.371, 0.2678, 0.35, 0.2039, 0.3066, 0.2327, 0.3066, 0.2327, 0.3306, 0.2039, 0.3306, 0.3273, 0.9132, 0.2768, 0.9132, 0.2768, 0.865, 0.3273, 0.865, 0.3273, 0.9687, 0.3273, 0.94, 0.35, 0.9258, 0.3603, 0.9729, 0.3461, 0.7681, 0.3483, 0.8043, 0.3299, 0.7974, 0.3299, 0.7746, 0.2327, 0.38, 0.2039, 0.38, 0.2039, 0.35, 0.2327, 0.35, 0.3216, 0.7623, 0.3314, 0.746, 0.3461, 0.7681, 0.3299, 0.7746, 0.4213, 0.6818, 0.2764, 0.6818, 0.2764, 0.518, 0.4213, 0.518, 0.3314, 0.746, 0.3241, 0.7328, 0.3424, 0.7101, 0.3587, 0.7427, 0.3142, 0.762, 0.2805, 0.7622, 0.2697, 0.7367, 0.3241, 0.7328, 0.4007, 0.01328, 0.6484, 0.01328, 0.6484, 0.1157, 0.4007, 0.1157, 0.418, 0.8253, 0.6628, 0.8253, 0.6628, 0.987, 0.418, 0.987, 0.8863, 0.9751, 0.8814, 0.9751, 0.8814, 0.9586, 0.8863, 0.9586, 0.8814, 0.9751, 0.8429, 0.9751, 0.8429, 0.9586, 0.8814, 0.9586, 0.7914, 0.881, 0.7914, 0.874, 0.8299, 0.874, 0.8299, 0.881, 0.7914, 0.8179, 0.8299, 0.8179, 0.8299, 0.8234, 0.7914, 0.8234, 0.7892, 0.7617, 0.7914, 0.7617, 0.7914, 0.8069, 0.7892, 0.8069, 0.8409, 0.7518, 0.8464, 0.7562, 0.8464, 0.8069, 0.8409, 0.8069, 0.8299, 0.874, 0.7914, 0.874, 0.7914, 0.8234, 0.8299, 0.8234, 0.7914, 0.7617, 0.8299, 0.7617, 0.8299, 0.8069, 0.7914, 0.8069, 0.8404, 0.6431, 0.8454, 0.6431, 0.8454, 0.6475, 0.8404, 0.6475, 0.8454, 0.6431, 0.8839, 0.6431, 0.8839, 0.6475, 0.8454, 0.6475, 0.9312, 0.9584, 0.9312, 0.9514, 0.9697, 0.9514, 0.9697, 0.9584, 0.9312, 0.9008, 0.9697, 0.9008, 0.9697, 0.9063, 0.9312, 0.9063, 0.929, 0.8501, 0.9312, 0.8501, 0.9312, 0.8898, 0.929, 0.8898, 0.9807, 0.8402, 0.9862, 0.8446, 0.9862, 0.8898, 0.9807, 0.8898, 0.9697, 0.9514, 0.9312, 0.9514, 0.9312, 0.9063, 0.9697, 0.9063, 0.9312, 0.8501, 0.9697, 0.8501, 0.9697, 0.8898, 0.9312, 0.8898, 0.9721, 0.7975, 0.9664, 0.7975, 0.9664, 0.7925, 0.9721, 0.7925, 0.9664, 0.7975, 0.9062, 0.7975, 0.9062, 0.7925, 0.9664, 0.7925, 0.931, 0.5868, 0.931, 0.5881, 0.9275, 0.5881, 0.9275, 0.5868, 0.931, 0.5946, 0.9275, 0.5946, 0.9275, 0.5937, 0.931, 0.5937, 0.8568, 0.586, 0.8605, 0.586, 0.8605, 0.5916, 0.8568, 0.5916, 0.8612, 0.5986, 0.8605, 0.5986, 0.8605, 0.5969, 0.8612, 0.5969, 0.931, 0.6006, 0.9275, 0.6006, 0.9275, 0.599, 0.931, 0.599, 0.9243, 0.6029, 0.9234, 0.6019, 0.9234, 0.5963, 0.9243, 0.5963, 0.9313, 0.5554, 0.9313, 0.5592, 0.9278, 0.5592, 0.9278, 0.5554, 0.8573, 0.559, 0.861, 0.559, 0.861, 0.564, 0.8573, 0.564, 0.9313, 0.5682, 0.9278, 0.5682, 0.9278, 0.5643, 0.9313, 0.5643, 0.9313, 0.5694, 0.9278, 0.5694, 0.9278, 0.5682, 0.9313, 0.5682, 0.8644, 0.571, 0.861, 0.5691, 0.861, 0.568, 0.8644, 0.5659, 0.9315, 0.5336, 0.9315, 0.5373, 0.9279, 0.5373, 0.9279, 0.5336, 0.9315, 0.5451, 0.9279, 0.5451, 0.9279, 0.5414, 0.9315, 0.5414, 0.8571, 0.538, 0.8607, 0.538, 0.8607, 0.5421, 0.8571, 0.5421, 0.8641, 0.5483, 0.8607, 0.5468, 0.8607, 0.5459, 0.8641, 0.5442, 0.9315, 0.5461, 0.9279, 0.5461, 0.9279, 0.5451, 0.9315, 0.5451, 0.9279, 0.5461, 0.9246, 0.5476, 0.9246, 0.5435, 0.9279, 0.5451, 0.9326, 0.5094, 0.9326, 0.5129, 0.9291, 0.5129, 0.9291, 0.5094, 0.9316, 0.5196, 0.928, 0.5184, 0.9291, 0.5152, 0.9326, 0.5164, 0.8581, 0.5132, 0.8618, 0.5132, 0.8618, 0.5168, 0.8581, 0.5168, 0.8652, 0.5237, 0.8618, 0.5227, 0.8618, 0.5201, 0.8652, 0.5201, 0.93, 0.5217, 0.9272, 0.5196, 0.928, 0.5184, 0.9316, 0.5196, 0.9272, 0.5196, 0.9239, 0.5184, 0.9253, 0.5165, 0.928, 0.5184, 0.8385, 0.5943, 0.8426, 0.5943, 0.8426, 0.5985, 0.8385, 0.5998, 0.8426, 0.5985, 0.8426, 0.5943, 0.8431, 0.5943, 0.8431, 0.5985, 0.8476, 0.5998, 0.8431, 0.5985, 0.8431, 0.5943, 0.8476, 0.5943, 0.8426, 0.5902, 0.8426, 0.5847, 0.845, 0.5847, 0.845, 0.5902, 0.8252, 0.5896, 0.8269, 0.5929, 0.8241, 0.5929, 0.8241, 0.5896, 0.8252, 0.5854, 0.8252, 0.5896, 0.8241, 0.5896, 0.8241, 0.5858, 0.8269, 0.5985, 0.8233, 0.6002, 0.8223, 0.5996, 0.8241, 0.5968, 0.8269, 0.5929, 0.8269, 0.5985, 0.8241, 0.5968, 0.8241, 0.5929, 0.8278, 0.5571, 0.8288, 0.5603, 0.824, 0.5618, 0.823, 0.5586, 0.8267, 0.5704, 0.824, 0.5723, 0.8221, 0.5696, 0.8248, 0.5677, 0.8278, 0.5635, 0.8288, 0.5667, 0.8277, 0.567, 0.8267, 0.5638, 0.8288, 0.5603, 0.8278, 0.5635, 0.8267, 0.5638, 0.824, 0.5618, 0.8267, 0.5638, 0.8247, 0.5665, 0.822, 0.5645, 0.824, 0.5618, 0.8248, 0.5677, 0.8221, 0.5696, 0.822, 0.5645, 0.8247, 0.5665, 0.6484, 0.01328, 0.697, 0.00977, 0.7585, 0.1057, 0.6484, 0.1157, 0.6591, 0.6818, 0.4213, 0.6818, 0.4213, 0.518, 0.6591, 0.518, 0.2039, 0.3995, 0.2327, 0.3995, 0.2327, 0.4251, 0.2039, 0.4251, 0.2327, 0.3306, 0.2483, 0.3306, 0.2483, 0.35, 0.2327, 0.35, 0.8379, 0.9751, 0.8225, 0.9751, 0.8225, 0.9421, 0.8379, 0.9586, 0.8814, 0.9537, 0.8429, 0.9537, 0.8429, 0.9311, 0.8814, 0.9311, 0.8814, 0.8827, 0.8814, 0.8981, 0.8429, 0.8981, 0.8429, 0.8827, 0.8814, 0.8777, 0.8814, 0.8827, 0.8429, 0.8827, 0.8429, 0.8777, 0.8814, 0.9586, 0.8429, 0.9586, 0.8429, 0.9537, 0.8814, 0.9537, 0.8429, 0.9751, 0.8379, 0.9751, 0.8379, 0.9586, 0.8429, 0.9586, 0.9017, 0.9751, 0.8863, 0.9751, 0.8863, 0.9586, 0.9017, 0.9421, 0.8299, 0.7617, 0.8321, 0.7617, 0.8321, 0.8069, 0.8299, 0.8069, 0.7804, 0.7518, 0.7892, 0.7617, 0.7892, 0.8069, 0.7804, 0.8069, 0.7914, 0.8069, 0.8299, 0.8069, 0.8299, 0.8091, 0.7914, 0.8091, 0.7914, 0.8965, 0.7914, 0.8943, 0.8299, 0.8943, 0.8299, 0.8965, 0.7749, 0.7562, 0.7804, 0.7518, 0.7804, 0.8069, 0.7749, 0.8069, 0.8321, 0.7617, 0.8409, 0.7518, 0.8409, 0.8069, 0.8321, 0.8069, 0.7914, 0.8091, 0.8299, 0.8091, 0.8299, 0.8179, 0.7914, 0.8179, 0.7914, 0.8943, 0.7914, 0.881, 0.8299, 0.881, 0.8299, 0.8943, 0.8888, 0.6431, 0.9042, 0.6431, 0.9042, 0.664, 0.8888, 0.6475, 0.8454, 0.6525, 0.8839, 0.6525, 0.8839, 0.675, 0.8454, 0.675, 0.8454, 0.7113, 0.8454, 0.6959, 0.8839, 0.6959, 0.8839, 0.7113, 0.8454, 0.7163, 0.8454, 0.7113, 0.8839, 0.7113, 0.8839, 0.7163, 0.8454, 0.6475, 0.8839, 0.6475, 0.8839, 0.6525, 0.8454, 0.6525, 0.8839, 0.6431, 0.8888, 0.6431, 0.8888, 0.6475, 0.8839, 0.6475, 0.825, 0.6431, 0.8404, 0.6431, 0.8404, 0.6475, 0.825, 0.664, 0.9719, 0.8501, 0.9807, 0.8402, 0.9807, 0.8898, 0.9719, 0.8898, 0.9147, 0.8446, 0.9202, 0.8402, 0.9202, 0.8898, 0.9147, 0.8898, 0.9312, 0.892, 0.9697, 0.892, 0.9697, 0.9008, 0.9312, 0.9008, 0.9312, 0.9717, 0.9312, 0.9584, 0.9697, 0.9584, 0.9697, 0.9717, 0.9312, 0.9739, 0.9312, 0.9717, 0.9697, 0.9717, 0.9697, 0.9739, 0.9312, 0.8898, 0.9697, 0.8898, 0.9697, 0.892, 0.9312, 0.892, 0.9697, 0.8501, 0.9719, 0.8501, 0.9719, 0.8898, 0.9697, 0.8898, 0.9202, 0.8402, 0.929, 0.8501, 0.929, 0.8898, 0.9202, 0.8898, 0.9004, 0.7975, 0.8847, 0.7975, 0.8847, 0.7752, 0.9004, 0.7925, 0.9664, 0.7867, 0.9062, 0.7867, 0.9062, 0.7634, 0.9664, 0.7634, 0.9664, 0.7255, 0.9664, 0.7411, 0.9062, 0.7411, 0.9062, 0.7255, 0.9664, 0.7197, 0.9664, 0.7255, 0.9062, 0.7255, 0.9062, 0.7197, 0.9664, 0.7925, 0.9062, 0.7925, 0.9062, 0.7867, 0.9664, 0.7867, 0.9062, 0.7975, 0.9004, 0.7975, 0.9004, 0.7925, 0.9062, 0.7925, 0.9878, 0.7975, 0.9721, 0.7975, 0.9721, 0.7925, 0.9878, 0.7752, 0.9267, 0.6006, 0.9243, 0.6029, 0.9243, 0.5963, 0.9267, 0.599, 0.8646, 0.5999, 0.8637, 0.6008, 0.8637, 0.5943, 0.8646, 0.5943, 0.931, 0.5982, 0.9275, 0.5982, 0.9275, 0.5946, 0.931, 0.5946, 0.931, 0.5835, 0.931, 0.5868, 0.9275, 0.5868, 0.9275, 0.5835, 0.931, 0.5827, 0.931, 0.5835, 0.9275, 0.5835, 0.9275, 0.5827, 0.931, 0.599, 0.9275, 0.599, 0.9275, 0.5982, 0.931, 0.5982, 0.9275, 0.6006, 0.9267, 0.6006, 0.9267, 0.599, 0.9275, 0.599, 0.8637, 0.6008, 0.8612, 0.5986, 0.8612, 0.5969, 0.8637, 0.5943, 0.8426, 0.5943, 0.8426, 0.5902, 0.845, 0.5902, 0.8431, 0.5943, 0.8208, 0.5858, 0.8241, 0.5858, 0.8241, 0.5896, 0.8208, 0.5896, 0.8289, 0.5896, 0.8252, 0.5896, 0.8252, 0.5854, 0.8289, 0.5841, 0.8426, 0.5847, 0.8426, 0.5804, 0.8431, 0.5804, 0.845, 0.5847, 0.9278, 0.5694, 0.9244, 0.5712, 0.9244, 0.5662, 0.9278, 0.5682, 0.8256, 0.5347, 0.8287, 0.535, 0.8284, 0.5384, 0.8253, 0.5381, 0.8237, 0.5436, 0.8238, 0.5403, 0.827, 0.5404, 0.8269, 0.5438, 0.8249, 0.5459, 0.822, 0.5475, 0.8207, 0.5452, 0.8237, 0.5436, 0.831, 0.5442, 0.828, 0.5459, 0.8269, 0.5438, 0.8298, 0.5421, 0.8253, 0.5381, 0.8284, 0.5384, 0.827, 0.5404, 0.8238, 0.5403, 0.828, 0.5459, 0.8249, 0.5459, 0.8237, 0.5436, 0.8269, 0.5438, 0.8605, 0.5969, 0.8568, 0.5969, 0.8568, 0.5961, 0.8605, 0.5961, 0.8605, 0.5807, 0.8605, 0.5814, 0.8568, 0.5814, 0.8568, 0.5807, 0.8605, 0.5814, 0.8605, 0.5847, 0.8568, 0.5847, 0.8568, 0.5814, 0.8605, 0.5961, 0.8568, 0.5961, 0.8568, 0.5926, 0.8605, 0.5926, 0.8605, 0.5986, 0.8568, 0.5986, 0.8568, 0.5969, 0.8605, 0.5969, 0.8605, 0.5926, 0.8568, 0.5926, 0.8568, 0.5916, 0.8605, 0.5916, 0.8605, 0.5847, 0.8605, 0.586, 0.8568, 0.586, 0.8568, 0.5847, 0.8798, 0.5871, 0.883, 0.5871, 0.883, 0.5927, 0.8798, 0.5927, 0.883, 0.598, 0.8798, 0.598, 0.8798, 0.5972, 0.883, 0.5972, 0.883, 0.5818, 0.883, 0.5825, 0.8798, 0.5825, 0.8798, 0.5818, 0.883, 0.5825, 0.883, 0.5858, 0.8798, 0.5858, 0.8798, 0.5825, 0.883, 0.5972, 0.8798, 0.5972, 0.8798, 0.5937, 0.883, 0.5937, 0.883, 0.5997, 0.8798, 0.5997, 0.8798, 0.598, 0.883, 0.598, 0.883, 0.5937, 0.8798, 0.5937, 0.8798, 0.5927, 0.883, 0.5927, 0.883, 0.5858, 0.883, 0.5871, 0.8798, 0.5871, 0.8798, 0.5858, 0.9037, 0.5872, 0.9069, 0.5872, 0.9069, 0.5928, 0.9037, 0.5928, 0.911, 0.6011, 0.91, 0.602, 0.9076, 0.5998, 0.9076, 0.5981, 0.91, 0.5955, 0.911, 0.5955, 0.9069, 0.5981, 0.9037, 0.5981, 0.9037, 0.5973, 0.9069, 0.5973, 0.9069, 0.5819, 0.9069, 0.5826, 0.9037, 0.5826, 0.9037, 0.5819, 0.9069, 0.5826, 0.9069, 0.5859, 0.9037, 0.5859, 0.9037, 0.5826, 0.9069, 0.5973, 0.9037, 0.5973, 0.9037, 0.5938, 0.9069, 0.5938, 0.9069, 0.5998, 0.9037, 0.5998, 0.9037, 0.5981, 0.9069, 0.5981, 0.9069, 0.5938, 0.9037, 0.5938, 0.9037, 0.5928, 0.9069, 0.5928, 0.9069, 0.5859, 0.9069, 0.5872, 0.9037, 0.5872, 0.9037, 0.5859, 0.9275, 0.5881, 0.931, 0.5881, 0.931, 0.5937, 0.9275, 0.5937, 0.9069, 0.5981, 0.9076, 0.5981, 0.9076, 0.5998, 0.9069, 0.5998, 0.8757, 0.601, 0.8757, 0.5954, 0.8766, 0.5954, 0.879, 0.598, 0.879, 0.5997, 0.8766, 0.6019, 0.8798, 0.598, 0.8798, 0.5997, 0.879, 0.5997, 0.879, 0.598, 0.8871, 0.601, 0.8861, 0.6019, 0.8837, 0.5997, 0.8837, 0.598, 0.8861, 0.5954, 0.8871, 0.5954, 0.883, 0.598, 0.8837, 0.598, 0.8837, 0.5997, 0.883, 0.5997, 0.8537, 0.6008, 0.8527, 0.5999, 0.8527, 0.5943, 0.8537, 0.5943, 0.8561, 0.5969, 0.8561, 0.5986, 0.8568, 0.5969, 0.8568, 0.5986, 0.8561, 0.5986, 0.8561, 0.5969, 0.861, 0.5691, 0.8573, 0.5691, 0.8573, 0.568, 0.861, 0.568, 0.861, 0.568, 0.8573, 0.568, 0.8573, 0.564, 0.861, 0.564, 0.861, 0.5552, 0.861, 0.559, 0.8573, 0.559, 0.8573, 0.5552, 0.8796, 0.5584, 0.8828, 0.5584, 0.8828, 0.5635, 0.8796, 0.5635, 0.8828, 0.5685, 0.8796, 0.5685, 0.8796, 0.5674, 0.8828, 0.5674, 0.8828, 0.5674, 0.8796, 0.5674, 0.8796, 0.5635, 0.8828, 0.5635, 0.8828, 0.5546, 0.8828, 0.5584, 0.8796, 0.5584, 0.8796, 0.5546, 0.9041, 0.5589, 0.9075, 0.5589, 0.9075, 0.5643, 0.9041, 0.5643, 0.9069, 0.5694, 0.9041, 0.5687, 0.9046, 0.5678, 0.9072, 0.5684, 0.9072, 0.5684, 0.9046, 0.5678, 0.9041, 0.5643, 0.9075, 0.5643, 0.9075, 0.5547, 0.9075, 0.5589, 0.9041, 0.5589, 0.9041, 0.5547, 0.9278, 0.5592, 0.9313, 0.5592, 0.9313, 0.5643, 0.9278, 0.5643, 0.8573, 0.568, 0.8573, 0.5691, 0.854, 0.571, 0.854, 0.5659, 0.9076, 0.5444, 0.911, 0.5427, 0.911, 0.5468, 0.9076, 0.5453, 0.9279, 0.5373, 0.9315, 0.5373, 0.9315, 0.5414, 0.9279, 0.5414, 0.8769, 0.5471, 0.8769, 0.543, 0.8803, 0.5447, 0.8803, 0.5456, 0.8835, 0.5447, 0.8868, 0.543, 0.8868, 0.5471, 0.8835, 0.5456, 0.9076, 0.5328, 0.9076, 0.5365, 0.9045, 0.5365, 0.9045, 0.5328, 0.9076, 0.5444, 0.9045, 0.5444, 0.9045, 0.5406, 0.9076, 0.5406, 0.9076, 0.5453, 0.9045, 0.5453, 0.9045, 0.5444, 0.9076, 0.5444, 0.8537, 0.5483, 0.8537, 0.5442, 0.8571, 0.5459, 0.8571, 0.5468, 0.9315, 0.5451, 0.9349, 0.5435, 0.9349, 0.5476, 0.9315, 0.5461, 0.9045, 0.5365, 0.9076, 0.5365, 0.9076, 0.5406, 0.9045, 0.5406, 0.8835, 0.5331, 0.8835, 0.5368, 0.8803, 0.5368, 0.8803, 0.5331, 0.8835, 0.5447, 0.8803, 0.5447, 0.8803, 0.5409, 0.8835, 0.5409, 0.8835, 0.5456, 0.8803, 0.5456, 0.8803, 0.5447, 0.8835, 0.5447, 0.9011, 0.5468, 0.9011, 0.5427, 0.9045, 0.5444, 0.9045, 0.5453, 0.8803, 0.5368, 0.8835, 0.5368, 0.8835, 0.5409, 0.8803, 0.5409, 0.8607, 0.5343, 0.8607, 0.538, 0.8571, 0.538, 0.8571, 0.5343, 0.8607, 0.5459, 0.8571, 0.5459, 0.8571, 0.5421, 0.8607, 0.5421, 0.8607, 0.5468, 0.8571, 0.5468, 0.8571, 0.5459, 0.8607, 0.5459, 0.9291, 0.5129, 0.9326, 0.5129, 0.9326, 0.5164, 0.9291, 0.5152, 0.9076, 0.5099, 0.9076, 0.5134, 0.9044, 0.5134, 0.9044, 0.5099, 0.9076, 0.5203, 0.9044, 0.5203, 0.9044, 0.5169, 0.9076, 0.5169, 0.9076, 0.5229, 0.9044, 0.5229, 0.9044, 0.5203, 0.9076, 0.5203, 0.9044, 0.5134, 0.9076, 0.5134, 0.9076, 0.5169, 0.9044, 0.5169, 0.8831, 0.5093, 0.8831, 0.5128, 0.8799, 0.5128, 0.8799, 0.5093, 0.8831, 0.5197, 0.8799, 0.5197, 0.8799, 0.5164, 0.8831, 0.5164, 0.8831, 0.5223, 0.8799, 0.5223, 0.8799, 0.5197, 0.8831, 0.5197, 0.8799, 0.5128, 0.8831, 0.5128, 0.8831, 0.5164, 0.8799, 0.5164, 0.8618, 0.5097, 0.8618, 0.5132, 0.8581, 0.5132, 0.8581, 0.5097, 0.8618, 0.5201, 0.8581, 0.5201, 0.8581, 0.5168, 0.8618, 0.5168, 0.8618, 0.5227, 0.8581, 0.5227, 0.8581, 0.5201, 0.8618, 0.5201, 0.9037, 0.5981, 0.9037, 0.5998, 0.9029, 0.5998, 0.9029, 0.5981, 0.8996, 0.6011, 0.8996, 0.5955, 0.9005, 0.5955, 0.9029, 0.5981, 0.9029, 0.5998, 0.9005, 0.602, 0.931, 0.599, 0.9318, 0.599, 0.9318, 0.6006, 0.931, 0.6006, 0.9351, 0.6019, 0.9342, 0.6029, 0.9318, 0.6006, 0.9318, 0.599, 0.9342, 0.5963, 0.9351, 0.5963, 0.8861, 0.5654, 0.8861, 0.5704, 0.8828, 0.5685, 0.8828, 0.5674, 0.8762, 0.5654, 0.8796, 0.5674, 0.8796, 0.5685, 0.8762, 0.5704, 0.9107, 0.5674, 0.9095, 0.5719, 0.9069, 0.5694, 0.9072, 0.5684, 0.9041, 0.5643, 0.9046, 0.5678, 0.9041, 0.5687, 0.9004, 0.5681, 0.9347, 0.5662, 0.9347, 0.5712, 0.9313, 0.5694, 0.9313, 0.5682, 0.8548, 0.5237, 0.8548, 0.5201, 0.8581, 0.5201, 0.8581, 0.5227, 0.8831, 0.5197, 0.8865, 0.5197, 0.8865, 0.5233, 0.8831, 0.5223, 0.8766, 0.5233, 0.8766, 0.5197, 0.8799, 0.5197, 0.8799, 0.5223, 0.9076, 0.5203, 0.911, 0.5203, 0.911, 0.5238, 0.9076, 0.5229, 0.9011, 0.5238, 0.9011, 0.5203, 0.9044, 0.5203, 0.9044, 0.5229, 0.9316, 0.5196, 0.9343, 0.5216, 0.9322, 0.5244, 0.93, 0.5217, 0.8429, 0.9311, 0.8429, 0.8981, 0.8814, 0.8981, 0.8814, 0.9311, 0.8839, 0.675, 0.8839, 0.6959, 0.8454, 0.6959, 0.8454, 0.675, 0.9062, 0.7634, 0.9062, 0.7411, 0.9664, 0.7411, 0.9664, 0.7634, 0.3236, 0.8081, 0.3299, 0.7974, 0.3483, 0.8043, 0.3319, 0.8243, 0.2327, 0.35, 0.2483, 0.35, 0.2483, 0.371, 0.2327, 0.38, 0.2327, 0.35, 0.2039, 0.35, 0.2039, 0.3306, 0.2327, 0.3306, 0.2678, 0.35, 0.2678, 0.371, 0.2483, 0.371, 0.2483, 0.35, 0.2507, 0.3995, 0.2327, 0.3995, 0.2327, 0.38, 0.2507, 0.38, 0.2039, 0.3995, 0.2039, 0.38, 0.2327, 0.38, 0.2327, 0.3995, 0.3216, 0.7623, 0.3142, 0.762, 0.3241, 0.7328, 0.3314, 0.746, 0.2795, 0.8095, 0.316, 0.8089, 0.3255, 0.8361, 0.2718, 0.8392, 0.9128, 0.3476, 0.8884, 0.3476, 0.8884, 0.334, 0.9129, 0.334, 0.908, 0.4598, 0.908, 0.4628, 0.8915, 0.4628, 0.8915, 0.4598, 0.8372, 0.188, 0.8536, 0.1882, 0.8536, 0.1911, 0.8371, 0.191, 0.2768, 0.94, 0.2768, 0.9132, 0.3273, 0.9132, 0.3273, 0.94, 0.3319, 0.8243, 0.3255, 0.8361, 0.316, 0.8089, 0.3236, 0.8081, 0.3542, 0.8217, 0.3462, 0.8524, 0.3255, 0.8361, 0.3319, 0.8243, 0.6591, 0.802, 0.4213, 0.802, 0.4213, 0.6818, 0.6591, 0.6818, 0.8328, 0.1627, 0.8571, 0.1629, 0.8536, 0.1882, 0.8372, 0.188, 0.9076, 0.05241, 0.8929, 0.03926, 0.9058, 0.02473, 0.9098, 0.04994, 0.8003, 0.03744, 0.7979, 0.03971, 0.7843, 0.02534, 0.7872, 0.02445, 0.9127, 0.4345, 0.908, 0.4598, 0.8915, 0.4598, 0.8883, 0.4344, 0.9128, 0.3674, 0.8884, 0.3674, 0.8884, 0.3476, 0.9128, 0.3476, 0.8653, 0.4506, 0.8741, 0.4683, 0.8201, 0.4948, 0.8114, 0.477, 0.9243, 0.4714, 0.9257, 0.4684, 0.9798, 0.4948, 0.9665, 0.492, 0.9101, 0.0546, 0.9076, 0.05241, 0.9098, 0.04994, 0.9123, 0.05213, 0.8328, 0.1594, 0.8572, 0.1596, 0.8571, 0.1629, 0.8328, 0.1627, 0.7979, 0.03971, 0.7834, 0.05338, 0.7812, 0.05098, 0.7843, 0.02534, 0.8639, 0.4476, 0.8653, 0.4506, 0.8114, 0.477, 0.8218, 0.4682, 0.9128, 0.381, 0.8883, 0.381, 0.8884, 0.3674, 0.9128, 0.3674, 0.9127, 0.4312, 0.9127, 0.4345, 0.8883, 0.4344, 0.8883, 0.4311, 0.9257, 0.4684, 0.9345, 0.4506, 0.9885, 0.477, 0.9798, 0.4948, 0.908, 0.4598, 0.9315, 0.4492, 0.9345, 0.4506, 0.9257, 0.4684, 0.8668, 0.4461, 0.8683, 0.4491, 0.8653, 0.4506, 0.8639, 0.4476, 0.908, 0.4628, 0.908, 0.4598, 0.9257, 0.4684, 0.9243, 0.4714, 0.8683, 0.4491, 0.8915, 0.4598, 0.8741, 0.4683, 0.8653, 0.4506, 0.8915, 0.4598, 0.8915, 0.4628, 0.8755, 0.4713, 0.8741, 0.4683, 0.9127, 0.4312, 0.8883, 0.4311, 0.8883, 0.4278, 0.9127, 0.4279, 0.8918, 0.2693, 0.9083, 0.2693, 0.9129, 0.2871, 0.8885, 0.2871, 0.9315, 0.4492, 0.9329, 0.4462, 0.9359, 0.4477, 0.9345, 0.4506, 0.83, 0.07359, 0.8153, 0.08716, 0.7834, 0.05338, 0.7979, 0.03971, 0.8794, 0.08917, 0.877, 0.08699, 0.9076, 0.05241, 0.9101, 0.0546, 0.8323, 0.07125, 0.83, 0.07359, 0.7979, 0.03971, 0.8003, 0.03744, 0.877, 0.08699, 0.862, 0.07388, 0.8929, 0.03926, 0.9076, 0.05241, 0.8332, 0.11, 0.8576, 0.1102, 0.8572, 0.1563, 0.8328, 0.1561, 0.862, 0.07388, 0.8595, 0.07165, 0.8904, 0.03706, 0.8929, 0.03926, 0.8153, 0.08716, 0.8129, 0.08942, 0.781, 0.05566, 0.7834, 0.05338, 0.8564, 0.255, 0.832, 0.2548, 0.8324, 0.2087, 0.8568, 0.2089, 0.9291, 0.1097, 0.9198, 0.1096, 0.9201, 0.1059, 0.9292, 0.1061, 0.9648, 0.07711, 0.9703, 0.0771, 0.974, 0.1061, 0.9649, 0.1062, 0.9387, 0.149, 0.9293, 0.1443, 0.9646, 0.1443, 0.9567, 0.149, 0.9647, 0.1317, 0.9736, 0.1318, 0.9735, 0.1354, 0.9646, 0.1353, 0.9293, 0.2209, 0.9293, 0.2155, 0.9646, 0.2155, 0.9646, 0.2209, 0.9292, 0.1061, 0.9201, 0.1059, 0.924, 0.07693, 0.9294, 0.07698, 0.9387, 0.1749, 0.9567, 0.1749, 0.9567, 0.1818, 0.9387, 0.1818, 0.8545, 0.08248, 0.8545, 0.07708, 0.8595, 0.07165, 0.862, 0.07388, 0.8332, 0.1067, 0.8576, 0.1069, 0.8576, 0.1102, 0.8332, 0.11, 0.8748, 0.08946, 0.8545, 0.08248, 0.862, 0.07388, 0.877, 0.08699, 0.8381, 0.07694, 0.838, 0.08234, 0.83, 0.07359, 0.8323, 0.07125, 0.8773, 0.09164, 0.8748, 0.08946, 0.877, 0.08699, 0.8794, 0.08917, 0.838, 0.08234, 0.8175, 0.08958, 0.8153, 0.08716, 0.83, 0.07359, 0.9387, 0.1526, 0.9567, 0.1526, 0.9567, 0.1749, 0.9387, 0.1749, 0.9649, 0.1062, 0.974, 0.1061, 0.9742, 0.1097, 0.9649, 0.1098, 0.9293, 0.1316, 0.9202, 0.1318, 0.9198, 0.1096, 0.9291, 0.1097, 0.9293, 0.1316, 0.9291, 0.1097, 0.9649, 0.1098, 0.9647, 0.1317, 0.9202, 0.1318, 0.9099, 0.132, 0.9055, 0.1102, 0.9198, 0.1096, 0.974, 0.1061, 0.9832, 0.1052, 0.9875, 0.1104, 0.9742, 0.1097, 0.9203, 0.1354, 0.91, 0.1356, 0.9099, 0.132, 0.9202, 0.1318, 0.9293, 0.1353, 0.9293, 0.1316, 0.9647, 0.1317, 0.9646, 0.1353, 0.9293, 0.1353, 0.9203, 0.1354, 0.9202, 0.1318, 0.9293, 0.1316, 0.9387, 0.149, 0.9567, 0.149, 0.9567, 0.1526, 0.9387, 0.1526, 0.9649, 0.1098, 0.9742, 0.1097, 0.9736, 0.1318, 0.9647, 0.1317, 0.9742, 0.1097, 0.9875, 0.1104, 0.9827, 0.1321, 0.9736, 0.1318, 0.838, 0.08234, 0.8381, 0.07694, 0.8545, 0.07708, 0.8545, 0.08248, 0.8333, 0.1035, 0.838, 0.08234, 0.8545, 0.08248, 0.8576, 0.1037, 0.8576, 0.1069, 0.8332, 0.1067, 0.8333, 0.1035, 0.8576, 0.1037, 0.06449, 0.1382, 0.03194, 0.1382, 0.0321, 0.1117, 0.06435, 0.1117, 0.03191, 0.2113, 0.06409, 0.2114, 0.064, 0.2379, 0.03182, 0.2377, 0.1596, 0.07823, 0.1619, 0.07583, 0.1643, 0.07811, 0.162, 0.0805, 0.1229, 0.2499, 0.1196, 0.2434, 0.1439, 0.2433, 0.1393, 0.2499, 0.02392, 0.1615, 0.02398, 0.1647, 0.01572, 0.1649, 0.01565, 0.1617, 0.06423, 0.173, 0.03205, 0.1729, 0.03208, 0.1647, 0.06426, 0.1648, 0.06409, 0.2114, 0.03191, 0.2113, 0.03915, 0.207, 0.05557, 0.2071, 0.07298, 0.1414, 0.07279, 0.1381, 0.0824, 0.1371, 0.08605, 0.142, 0.1195, 0.1973, 0.1228, 0.1795, 0.1393, 0.1795, 0.1439, 0.1973, 0.06452, 0.1415, 0.0319, 0.1415, 0.03194, 0.1382, 0.06449, 0.1382, 0.194, 0.04228, 0.1962, 0.0399, 0.1986, 0.04219, 0.1963, 0.04458, 0.08464, 0.02738, 0.07185, 0.01276, 0.07469, 0.01199, 0.08712, 0.0252, 0.1438, 0.1447, 0.1438, 0.1479, 0.1195, 0.148, 0.1195, 0.1447, 0.06156, 0.4532, 0.007552, 0.4796, 0.01797, 0.4708, 0.06011, 0.4503, 0.1075, 0.2897, 0.1076, 0.3366, 0.08316, 0.3366, 0.08308, 0.2898, 0.08333, 0.4305, 0.08324, 0.3836, 0.1077, 0.3836, 0.1077, 0.4304, 0.122, 0.4709, 0.1759, 0.4974, 0.1626, 0.4945, 0.1205, 0.4739, 0.4007, 0.1157, 0.4007, 0.2863, 0.2901, 0.2863, 0.2901, 0.1157, 0.4007, 0.2863, 0.4007, 0.3599, 0.3522, 0.3648, 0.291, 0.3003, 0.1533, 0.35, 0.1533, 0.38, 0.1293, 0.371, 0.1293, 0.35, 0.1533, 0.35, 0.1688, 0.35, 0.1688, 0.371, 0.1533, 0.38, 0.2768, 0.9687, 0.2437, 0.9729, 0.2541, 0.9258, 0.2768, 0.94, 0.2489, 0.769, 0.2647, 0.7753, 0.2653, 0.7989, 0.2466, 0.8064, 0.274, 0.7634, 0.2647, 0.7753, 0.2489, 0.769, 0.264, 0.7488, 0.6591, 0.6818, 0.6591, 0.518, 0.804, 0.518, 0.804, 0.6818, 0.264, 0.7488, 0.2397, 0.7473, 0.2524, 0.7176, 0.2697, 0.7367, 0.149, 0.9644, 0.149, 0.9479, 0.1539, 0.9479, 0.1539, 0.9644, 0.1539, 0.9644, 0.1539, 0.9479, 0.1924, 0.9479, 0.1924, 0.9644, 0.1959, 0.8133, 0.1574, 0.8133, 0.1574, 0.8063, 0.1959, 0.8063, 0.1959, 0.7501, 0.1959, 0.7556, 0.1574, 0.7556, 0.1574, 0.7501, 0.1981, 0.694, 0.1981, 0.7391, 0.1959, 0.7391, 0.1959, 0.694, 0.1464, 0.6841, 0.1464, 0.7391, 0.1409, 0.7391, 0.1409, 0.6885, 0.1574, 0.8063, 0.1574, 0.7556, 0.1959, 0.7556, 0.1959, 0.8063, 0.1959, 0.694, 0.1959, 0.7391, 0.1574, 0.7391, 0.1574, 0.694, 0.2473, 0.5128, 0.2473, 0.5172, 0.2424, 0.5172, 0.2424, 0.5128, 0.2424, 0.5128, 0.2424, 0.5172, 0.2038, 0.5172, 0.2038, 0.5128, 0.09444, 0.9076, 0.05593, 0.9076, 0.05593, 0.9006, 0.09444, 0.9006, 0.09444, 0.85, 0.09444, 0.8555, 0.05593, 0.8555, 0.05593, 0.85, 0.09664, 0.7994, 0.09664, 0.839, 0.09444, 0.839, 0.09444, 0.7994, 0.04493, 0.7895, 0.04493, 0.839, 0.03943, 0.839, 0.03943, 0.7939, 0.05593, 0.9006, 0.05593, 0.8555, 0.09444, 0.8555, 0.09444, 0.9006, 0.09444, 0.7994, 0.09444, 0.839, 0.05593, 0.839, 0.05593, 0.7994, 0.04417, 0.7323, 0.04417, 0.7279, 0.04927, 0.7279, 0.04927, 0.7323, 0.04927, 0.7323, 0.04927, 0.7279, 0.1025, 0.7279, 0.1025, 0.7323, 0.04798, 0.6017, 0.05216, 0.6017, 0.05216, 0.6032, 0.04798, 0.6032, 0.04798, 0.6109, 0.04798, 0.6098, 0.05216, 0.6098, 0.05216, 0.6109, 0.1232, 0.6037, 0.1232, 0.6102, 0.1189, 0.6102, 0.1189, 0.6037, 0.118, 0.6184, 0.118, 0.6164, 0.1189, 0.6164, 0.1189, 0.6184, 0.04798, 0.618, 0.04798, 0.616, 0.05216, 0.616, 0.05216, 0.618, 0.05589, 0.6206, 0.05589, 0.6129, 0.05699, 0.6129, 0.05699, 0.6195, 0.04794, 0.571, 0.05211, 0.571, 0.05211, 0.5755, 0.04794, 0.5755, 0.1225, 0.5749, 0.1225, 0.5808, 0.1182, 0.5808, 0.1182, 0.5749, 0.04794, 0.5861, 0.04794, 0.5814, 0.05211, 0.5814, 0.05211, 0.5861, 0.04794, 0.5874, 0.04794, 0.5861, 0.05211, 0.5861, 0.05211, 0.5874, 0.1142, 0.589, 0.1142, 0.5831, 0.1182, 0.5855, 0.1182, 0.5868, 0.04825, 0.5418, 0.05242, 0.5418, 0.05242, 0.5462, 0.04825, 0.5462, 0.04825, 0.5554, 0.04825, 0.551, 0.05242, 0.551, 0.05242, 0.5554, 0.1223, 0.5468, 0.1223, 0.5517, 0.118, 0.5517, 0.118, 0.5468, 0.114, 0.5589, 0.114, 0.5541, 0.118, 0.5561, 0.118, 0.5572, 0.04825, 0.5565, 0.04825, 0.5554, 0.05242, 0.5554, 0.05242, 0.5565, 0.05242, 0.5565, 0.05242, 0.5554, 0.05638, 0.5534, 0.05638, 0.5583, 0.05146, 0.5196, 0.05525, 0.5213, 0.05353, 0.5251, 0.04974, 0.5233, 0.04754, 0.531, 0.04799, 0.5271, 0.05236, 0.5276, 0.05189, 0.5315, 0.1223, 0.5226, 0.1223, 0.5268, 0.118, 0.5268, 0.118, 0.5226, 0.1141, 0.5349, 0.1141, 0.5308, 0.118, 0.5308, 0.118, 0.5338, 0.04812, 0.5341, 0.04754, 0.531, 0.05189, 0.5315, 0.05222, 0.5333, 0.05222, 0.5333, 0.05189, 0.5315, 0.05578, 0.5308, 0.05631, 0.5336, 0.1697, 0.6161, 0.1697, 0.6226, 0.1649, 0.621, 0.1649, 0.6161, 0.1649, 0.621, 0.1643, 0.621, 0.1643, 0.6161, 0.1649, 0.6161, 0.159, 0.6226, 0.159, 0.6161, 0.1643, 0.6161, 0.1643, 0.621, 0.1649, 0.6112, 0.1621, 0.6112, 0.1621, 0.6047, 0.1649, 0.6047, 0.1433, 0.6084, 0.1445, 0.6083, 0.1446, 0.6123, 0.1414, 0.6124, 0.1431, 0.6034, 0.1443, 0.6038, 0.1445, 0.6083, 0.1433, 0.6084, 0.1417, 0.6189, 0.1448, 0.6168, 0.1471, 0.62, 0.146, 0.6208, 0.1414, 0.6124, 0.1446, 0.6123, 0.1448, 0.6168, 0.1417, 0.6189, 0.1655, 0.5887, 0.1602, 0.586, 0.1619, 0.5825, 0.1672, 0.5851, 0.1668, 0.5731, 0.164, 0.5759, 0.1613, 0.5731, 0.164, 0.5703, 0.1667, 0.5813, 0.1655, 0.5807, 0.1673, 0.5772, 0.1685, 0.5777, 0.1672, 0.5851, 0.1619, 0.5825, 0.1655, 0.5807, 0.1667, 0.5813, 0.1655, 0.5807, 0.1619, 0.5825, 0.1602, 0.5789, 0.1638, 0.5772, 0.164, 0.5759, 0.1638, 0.5772, 0.1602, 0.5789, 0.1613, 0.5731, 0.4007, 0.01328, 0.4007, 0.1157, 0.2906, 0.1057, 0.3521, 0.009769, 0.2327, 0.3066, 0.2039, 0.3066, 0.2039, 0.2856, 0.2327, 0.2856, 0.2039, 0.3306, 0.2039, 0.35, 0.1883, 0.35, 0.1883, 0.3306, 0.1974, 0.9644, 0.1974, 0.9479, 0.2128, 0.9314, 0.2128, 0.9644, 0.1539, 0.943, 0.1539, 0.9204, 0.1924, 0.9204, 0.1924, 0.943, 0.1539, 0.872, 0.1924, 0.872, 0.1924, 0.8874, 0.1539, 0.8874, 0.1539, 0.8671, 0.1924, 0.8671, 0.1924, 0.872, 0.1539, 0.872, 0.1539, 0.9479, 0.1539, 0.943, 0.1924, 0.943, 0.1924, 0.9479, 0.1924, 0.9644, 0.1924, 0.9479, 0.1974, 0.9479, 0.1974, 0.9644, 0.1336, 0.9644, 0.1336, 0.9314, 0.149, 0.9479, 0.149, 0.9644, 0.1574, 0.694, 0.1574, 0.7391, 0.1552, 0.7391, 0.1552, 0.694, 0.2069, 0.6841, 0.2069, 0.7391, 0.1981, 0.7391, 0.1981, 0.694, 0.1959, 0.7391, 0.1959, 0.7413, 0.1574, 0.7413, 0.1574, 0.7391, 0.1959, 0.8287, 0.1574, 0.8287, 0.1574, 0.8265, 0.1959, 0.8265, 0.2124, 0.6885, 0.2124, 0.7391, 0.2069, 0.7391, 0.2069, 0.6841, 0.1552, 0.694, 0.1552, 0.7391, 0.1464, 0.7391, 0.1464, 0.6841, 0.1959, 0.7413, 0.1959, 0.7501, 0.1574, 0.7501, 0.1574, 0.7413, 0.1959, 0.8265, 0.1574, 0.8265, 0.1574, 0.8133, 0.1959, 0.8133, 0.1989, 0.5128, 0.1989, 0.5172, 0.1835, 0.5338, 0.1835, 0.5128, 0.2424, 0.5222, 0.2424, 0.5448, 0.2038, 0.5448, 0.2038, 0.5222, 0.2424, 0.5811, 0.2038, 0.5811, 0.2038, 0.5657, 0.2424, 0.5657, 0.2424, 0.586, 0.2038, 0.586, 0.2038, 0.5811, 0.2424, 0.5811, 0.2424, 0.5172, 0.2424, 0.5222, 0.2038, 0.5222, 0.2038, 0.5172, 0.2038, 0.5128, 0.2038, 0.5172, 0.1989, 0.5172, 0.1989, 0.5128, 0.2627, 0.5128, 0.2627, 0.5338, 0.2473, 0.5172, 0.2473, 0.5128, 0.05373, 0.7994, 0.05373, 0.839, 0.04493, 0.839, 0.04493, 0.7895, 0.1109, 0.7939, 0.1109, 0.839, 0.1054, 0.839, 0.1054, 0.7895, 0.09444, 0.8412, 0.09444, 0.85, 0.05593, 0.85, 0.05593, 0.8412, 0.09444, 0.9209, 0.05593, 0.9209, 0.05593, 0.9076, 0.09444, 0.9076, 0.09444, 0.9231, 0.05593, 0.9231, 0.05593, 0.9209, 0.09444, 0.9209, 0.09444, 0.839, 0.09444, 0.8412, 0.05593, 0.8412, 0.05593, 0.839, 0.05593, 0.7994, 0.05593, 0.839, 0.05373, 0.839, 0.05373, 0.7994, 0.1054, 0.7895, 0.1054, 0.839, 0.09664, 0.839, 0.09664, 0.7994, 0.1076, 0.7323, 0.1076, 0.7279, 0.1214, 0.7126, 0.1214, 0.7323, 0.04927, 0.7228, 0.04927, 0.7022, 0.1025, 0.7022, 0.1025, 0.7228, 0.04927, 0.6686, 0.1025, 0.6686, 0.1025, 0.6825, 0.04927, 0.6825, 0.04927, 0.6635, 0.1025, 0.6635, 0.1025, 0.6686, 0.04927, 0.6686, 0.04927, 0.7279, 0.04927, 0.7228, 0.1025, 0.7228, 0.1025, 0.7279, 0.1025, 0.7323, 0.1025, 0.7279, 0.1076, 0.7279, 0.1076, 0.7323, 0.03033, 0.7323, 0.03033, 0.7126, 0.04417, 0.7279, 0.04417, 0.7323, 0.05303, 0.618, 0.05303, 0.616, 0.05589, 0.6129, 0.05589, 0.6206, 0.1141, 0.6199, 0.1141, 0.6133, 0.1152, 0.6133, 0.1152, 0.621, 0.04798, 0.6151, 0.04798, 0.6109, 0.05216, 0.6109, 0.05216, 0.6151, 0.04798, 0.5978, 0.05216, 0.5978, 0.05216, 0.6017, 0.04798, 0.6017, 0.04798, 0.5969, 0.05216, 0.5969, 0.05216, 0.5978, 0.04798, 0.5978, 0.04798, 0.616, 0.04798, 0.6151, 0.05216, 0.6151, 0.05216, 0.616, 0.05216, 0.618, 0.05216, 0.616, 0.05303, 0.616, 0.05303, 0.618, 0.1152, 0.621, 0.1152, 0.6133, 0.118, 0.6164, 0.118, 0.6184, 0.1649, 0.6161, 0.1643, 0.6161, 0.1621, 0.6112, 0.1649, 0.6112, 0.1483, 0.6037, 0.1485, 0.6082, 0.1445, 0.6083, 0.1443, 0.6038, 0.1389, 0.6085, 0.1386, 0.602, 0.1431, 0.6034, 0.1433, 0.6084, 0.1649, 0.6047, 0.1621, 0.6047, 0.1643, 0.5997, 0.1649, 0.5997, 0.05211, 0.5874, 0.05211, 0.5861, 0.05606, 0.5837, 0.05606, 0.5896, 0.1651, 0.5484, 0.1654, 0.5523, 0.1617, 0.5526, 0.1615, 0.5486, 0.1671, 0.5589, 0.1633, 0.559, 0.1633, 0.555, 0.167, 0.5549, 0.1655, 0.5615, 0.1671, 0.5589, 0.1705, 0.5609, 0.1689, 0.5636, 0.1585, 0.5594, 0.1599, 0.5569, 0.1633, 0.559, 0.1619, 0.5614, 0.1654, 0.5523, 0.167, 0.5549, 0.1633, 0.555, 0.1617, 0.5526, 0.1619, 0.5614, 0.1633, 0.559, 0.1671, 0.5589, 0.1655, 0.5615, 0.1189, 0.6164, 0.1189, 0.6155, 0.1232, 0.6155, 0.1232, 0.6164, 0.1189, 0.5973, 0.1232, 0.5973, 0.1232, 0.5982, 0.1189, 0.5982, 0.1189, 0.5982, 0.1232, 0.5982, 0.1232, 0.6021, 0.1189, 0.6021, 0.1189, 0.6155, 0.1189, 0.6113, 0.1232, 0.6113, 0.1232, 0.6155, 0.1189, 0.6184, 0.1189, 0.6164, 0.1232, 0.6164, 0.1232, 0.6184, 0.1189, 0.6113, 0.1189, 0.6102, 0.1232, 0.6102, 0.1232, 0.6113, 0.1189, 0.6021, 0.1232, 0.6021, 0.1232, 0.6037, 0.1189, 0.6037, 0.09929, 0.6037, 0.09929, 0.6103, 0.09555, 0.6103, 0.09555, 0.6037, 0.09555, 0.6164, 0.09555, 0.6156, 0.09929, 0.6156, 0.09929, 0.6164, 0.09555, 0.5974, 0.09929, 0.5974, 0.09929, 0.5982, 0.09555, 0.5982, 0.09555, 0.5982, 0.09929, 0.5982, 0.09929, 0.6021, 0.09555, 0.6021, 0.09555, 0.6156, 0.09555, 0.6114, 0.09929, 0.6114, 0.09929, 0.6156, 0.09555, 0.6184, 0.09555, 0.6164, 0.09929, 0.6164, 0.09929, 0.6184, 0.09555, 0.6114, 0.09555, 0.6103, 0.09929, 0.6103, 0.09929, 0.6114, 0.09555, 0.6021, 0.09929, 0.6021, 0.09929, 0.6037, 0.09555, 0.6037, 0.07551, 0.6043, 0.07551, 0.6109, 0.07178, 0.6109, 0.07178, 0.6043, 0.06695, 0.6206, 0.06695, 0.614, 0.06805, 0.614, 0.0709, 0.6171, 0.0709, 0.619, 0.06805, 0.6217, 0.07178, 0.6171, 0.07178, 0.6162, 0.07551, 0.6162, 0.07551, 0.6171, 0.07178, 0.598, 0.07551, 0.598, 0.07551, 0.5989, 0.07178, 0.5989, 0.07178, 0.5989, 0.07551, 0.5989, 0.07551, 0.6028, 0.07178, 0.6028, 0.07178, 0.6162, 0.07178, 0.612, 0.07551, 0.612, 0.07551, 0.6162, 0.07178, 0.619, 0.07178, 0.6171, 0.07551, 0.6171, 0.07551, 0.619, 0.07178, 0.612, 0.07178, 0.6109, 0.07551, 0.6109, 0.07551, 0.612, 0.07178, 0.6028, 0.07551, 0.6028, 0.07551, 0.6043, 0.07178, 0.6043, 0.05216, 0.6032, 0.05216, 0.6098, 0.04798, 0.6098, 0.04798, 0.6032, 0.07178, 0.6171, 0.07178, 0.619, 0.0709, 0.619, 0.0709, 0.6171, 0.1041, 0.62, 0.103, 0.6211, 0.1002, 0.6184, 0.1002, 0.6164, 0.103, 0.6134, 0.1041, 0.6134, 0.09929, 0.6164, 0.1002, 0.6164, 0.1002, 0.6184, 0.09929, 0.6184, 0.09072, 0.62, 0.09072, 0.6134, 0.09182, 0.6134, 0.09467, 0.6164, 0.09467, 0.6184, 0.09182, 0.6211, 0.09555, 0.6164, 0.09555, 0.6184, 0.09467, 0.6184, 0.09467, 0.6164, 0.127, 0.621, 0.1241, 0.6184, 0.1241, 0.6164, 0.127, 0.6133, 0.1281, 0.6133, 0.1281, 0.6199, 0.1232, 0.6164, 0.1241, 0.6164, 0.1241, 0.6184, 0.1232, 0.6184, 0.1182, 0.5868, 0.1182, 0.5855, 0.1225, 0.5855, 0.1225, 0.5868, 0.1182, 0.5855, 0.1182, 0.5808, 0.1225, 0.5808, 0.1225, 0.5855, 0.1182, 0.5704, 0.1225, 0.5704, 0.1225, 0.5749, 0.1182, 0.5749, 0.09863, 0.5749, 0.09863, 0.5809, 0.0949, 0.5809, 0.0949, 0.5749, 0.0949, 0.5868, 0.0949, 0.5855, 0.09863, 0.5855, 0.09863, 0.5868, 0.0949, 0.5855, 0.0949, 0.5809, 0.09863, 0.5809, 0.09863, 0.5855, 0.0949, 0.5704, 0.09863, 0.5704, 0.09863, 0.5749, 0.0949, 0.5749, 0.07497, 0.5749, 0.07497, 0.5813, 0.07094, 0.5813, 0.07094, 0.5749, 0.07159, 0.5873, 0.07129, 0.5862, 0.0744, 0.5854, 0.0749, 0.5864, 0.07129, 0.5862, 0.07094, 0.5813, 0.07497, 0.5813, 0.0744, 0.5854, 0.07094, 0.57, 0.07497, 0.57, 0.07497, 0.5749, 0.07094, 0.5749, 0.05211, 0.5755, 0.05211, 0.5814, 0.04794, 0.5814, 0.04794, 0.5755, 0.1225, 0.5855, 0.1264, 0.5831, 0.1264, 0.589, 0.1225, 0.5868, 0.07156, 0.5547, 0.07156, 0.5558, 0.06761, 0.5576, 0.06761, 0.5527, 0.05242, 0.5462, 0.05242, 0.551, 0.04825, 0.551, 0.04825, 0.5462, 0.1028, 0.5583, 0.09885, 0.5565, 0.09885, 0.5554, 0.1028, 0.5534, 0.09512, 0.5554, 0.09512, 0.5565, 0.09116, 0.5583, 0.09116, 0.5534, 0.07156, 0.5411, 0.0753, 0.5411, 0.0753, 0.5455, 0.07156, 0.5455, 0.07156, 0.5547, 0.07156, 0.5503, 0.0753, 0.5503, 0.0753, 0.5547, 0.07156, 0.5558, 0.07156, 0.5547, 0.0753, 0.5547, 0.0753, 0.5558, 0.1263, 0.5589, 0.1223, 0.5572, 0.1223, 0.5561, 0.1263, 0.5541, 0.04825, 0.5554, 0.04825, 0.5565, 0.0443, 0.5583, 0.0443, 0.5534, 0.0753, 0.5455, 0.0753, 0.5503, 0.07156, 0.5503, 0.07156, 0.5455, 0.09512, 0.5418, 0.09885, 0.5418, 0.09885, 0.5461, 0.09512, 0.5461, 0.09512, 0.5554, 0.09512, 0.551, 0.09885, 0.551, 0.09885, 0.5554, 0.09512, 0.5565, 0.09512, 0.5554, 0.09885, 0.5554, 0.09885, 0.5565, 0.07925, 0.5576, 0.0753, 0.5558, 0.0753, 0.5547, 0.07925, 0.5527, 0.09885, 0.5461, 0.09885, 0.551, 0.09512, 0.551, 0.09512, 0.5461, 0.118, 0.5425, 0.1223, 0.5425, 0.1223, 0.5468, 0.118, 0.5468, 0.118, 0.5561, 0.118, 0.5517, 0.1223, 0.5517, 0.1223, 0.5561, 0.118, 0.5572, 0.118, 0.5561, 0.1223, 0.5561, 0.1223, 0.5572, 0.05353, 0.5251, 0.05236, 0.5276, 0.04799, 0.5271, 0.04974, 0.5233, 0.07129, 0.5185, 0.07503, 0.5185, 0.07503, 0.5226, 0.07129, 0.5226, 0.07129, 0.5307, 0.07129, 0.5268, 0.07503, 0.5268, 0.07503, 0.5307, 0.07129, 0.5338, 0.07129, 0.5307, 0.07503, 0.5307, 0.07503, 0.5338, 0.07503, 0.5226, 0.07503, 0.5268, 0.07129, 0.5268, 0.07129, 0.5226, 0.09497, 0.5182, 0.0987, 0.5182, 0.0987, 0.5223, 0.09497, 0.5223, 0.09497, 0.5305, 0.09497, 0.5265, 0.0987, 0.5265, 0.0987, 0.5305, 0.09497, 0.5335, 0.09497, 0.5305, 0.0987, 0.5305, 0.0987, 0.5335, 0.0987, 0.5223, 0.0987, 0.5265, 0.09497, 0.5265, 0.09497, 0.5223, 0.118, 0.5185, 0.1223, 0.5185, 0.1223, 0.5226, 0.118, 0.5226, 0.118, 0.5308, 0.118, 0.5268, 0.1223, 0.5268, 0.1223, 0.5308, 0.118, 0.5338, 0.118, 0.5308, 0.1223, 0.5308, 0.1223, 0.5338, 0.07551, 0.6171, 0.07639, 0.6171, 0.07639, 0.619, 0.07551, 0.619, 0.08035, 0.6206, 0.07925, 0.6217, 0.07639, 0.619, 0.07639, 0.6171, 0.07925, 0.614, 0.08035, 0.614, 0.04798, 0.616, 0.04798, 0.618, 0.0471, 0.618, 0.0471, 0.616, 0.04315, 0.6195, 0.04315, 0.6129, 0.04425, 0.6129, 0.0471, 0.616, 0.0471, 0.618, 0.04425, 0.6206, 0.09094, 0.5831, 0.0949, 0.5855, 0.0949, 0.5868, 0.09094, 0.589, 0.1026, 0.5831, 0.1026, 0.589, 0.09863, 0.5868, 0.09863, 0.5855, 0.06722, 0.5849, 0.07129, 0.5862, 0.07159, 0.5873, 0.06861, 0.5902, 0.07497, 0.5813, 0.07931, 0.5858, 0.0749, 0.5864, 0.0744, 0.5854, 0.04398, 0.5837, 0.04794, 0.5861, 0.04794, 0.5874, 0.04398, 0.5896, 0.1263, 0.5349, 0.1223, 0.5338, 0.1223, 0.5308, 0.1263, 0.5308, 0.09497, 0.5305, 0.09497, 0.5335, 0.09101, 0.5346, 0.09101, 0.5305, 0.1027, 0.5346, 0.0987, 0.5335, 0.0987, 0.5305, 0.1027, 0.5305, 0.07129, 0.5307, 0.07129, 0.5338, 0.06734, 0.5349, 0.06734, 0.5307, 0.07898, 0.5349, 0.07503, 0.5338, 0.07503, 0.5307, 0.07898, 0.5307, 0.04754, 0.531, 0.04812, 0.5341, 0.04445, 0.5359, 0.04366, 0.5318, 0.1924, 0.9204, 0.1539, 0.9204, 0.1539, 0.8874, 0.1924, 0.8874, 0.2038, 0.5448, 0.2424, 0.5448, 0.2424, 0.5657, 0.2038, 0.5657, 0.1025, 0.7022, 0.04927, 0.7022, 0.04927, 0.6825, 0.1025, 0.6825, 0.272, 0.8091, 0.2642, 0.8267, 0.2466, 0.8064, 0.2653, 0.7989, 0.2039, 0.35, 0.2039, 0.38, 0.1883, 0.371, 0.1883, 0.35, 0.1688, 0.35, 0.1883, 0.35, 0.1883, 0.371, 0.1688, 0.371, 0.1859, 0.3995, 0.1859, 0.38, 0.2039, 0.38, 0.2039, 0.3995, 0.274, 0.7634, 0.264, 0.7488, 0.2697, 0.7367, 0.2805, 0.7622, 0.08319, 0.3502, 0.08316, 0.3366, 0.1076, 0.3366, 0.1076, 0.3502, 0.088, 0.4624, 0.1045, 0.4624, 0.1045, 0.4654, 0.08801, 0.4654, 0.1393, 0.1765, 0.1393, 0.1795, 0.1228, 0.1795, 0.1228, 0.1766, 0.2642, 0.8267, 0.272, 0.8091, 0.2795, 0.8095, 0.2718, 0.8392, 0.2397, 0.8252, 0.2642, 0.8267, 0.2718, 0.8392, 0.2503, 0.8582, 0.1438, 0.1512, 0.1393, 0.1765, 0.1228, 0.1766, 0.1195, 0.1513, 0.06977, 0.04042, 0.0676, 0.03794, 0.07185, 0.01276, 0.08464, 0.02738, 0.1772, 0.02622, 0.1904, 0.01333, 0.1933, 0.01424, 0.1796, 0.02851, 0.08334, 0.4371, 0.1078, 0.437, 0.1045, 0.4624, 0.088, 0.4624, 0.08322, 0.37, 0.08319, 0.3502, 0.1076, 0.3502, 0.1076, 0.37, 0.1307, 0.4532, 0.1846, 0.4796, 0.1759, 0.4974, 0.122, 0.4709, 0.07171, 0.474, 0.02955, 0.4946, 0.01624, 0.4974, 0.07027, 0.471, 0.06729, 0.04259, 0.06512, 0.04011, 0.0676, 0.03794, 0.06977, 0.04042, 0.1438, 0.1479, 0.1438, 0.1512, 0.1195, 0.1513, 0.1195, 0.148, 0.1796, 0.02851, 0.1933, 0.01424, 0.1962, 0.0399, 0.194, 0.04228, 0.1321, 0.4502, 0.1742, 0.4708, 0.1846, 0.4796, 0.1307, 0.4532, 0.08324, 0.3836, 0.08322, 0.37, 0.1076, 0.37, 0.1077, 0.3836, 0.08333, 0.4338, 0.1078, 0.4337, 0.1078, 0.437, 0.08334, 0.4371, 0.07027, 0.471, 0.01624, 0.4974, 0.007552, 0.4796, 0.06156, 0.4532, 0.088, 0.4624, 0.07027, 0.471, 0.06156, 0.4532, 0.06453, 0.4518, 0.1292, 0.4487, 0.1321, 0.4502, 0.1307, 0.4532, 0.1277, 0.4517, 0.08801, 0.4654, 0.07171, 0.474, 0.07027, 0.471, 0.088, 0.4624, 0.1277, 0.4517, 0.1307, 0.4532, 0.122, 0.4709, 0.1045, 0.4624, 0.1045, 0.4624, 0.122, 0.4709, 0.1205, 0.4739, 0.1045, 0.4654, 0.08333, 0.4338, 0.08333, 0.4305, 0.1077, 0.4304, 0.1078, 0.4337, 0.1042, 0.2719, 0.1075, 0.2897, 0.08308, 0.2898, 0.08767, 0.2719, 0.06453, 0.4518, 0.06156, 0.4532, 0.06011, 0.4503, 0.06308, 0.4488, 0.1473, 0.06215, 0.1796, 0.02851, 0.194, 0.04228, 0.1619, 0.07583, 0.09771, 0.07738, 0.06729, 0.04259, 0.06977, 0.04042, 0.1002, 0.07522, 0.1449, 0.0598, 0.1772, 0.02622, 0.1796, 0.02851, 0.1473, 0.06215, 0.1002, 0.07522, 0.06977, 0.04042, 0.08464, 0.02738, 0.1153, 0.06222, 0.1438, 0.09858, 0.1438, 0.1447, 0.1195, 0.1447, 0.1194, 0.0986, 0.1153, 0.06222, 0.08464, 0.02738, 0.08712, 0.0252, 0.1177, 0.06001, 0.1619, 0.07583, 0.194, 0.04228, 0.1963, 0.04458, 0.1643, 0.07811, 0.1196, 0.2434, 0.1195, 0.1973, 0.1439, 0.1973, 0.1439, 0.2433, 0.06452, 0.1415, 0.06449, 0.1382, 0.07279, 0.1381, 0.07298, 0.1414, 0.0321, 0.1117, 0.03194, 0.1382, 0.02364, 0.138, 0.02714, 0.1117, 0.05567, 0.1772, 0.03926, 0.1772, 0.03205, 0.1729, 0.06423, 0.173, 0.03206, 0.1614, 0.03208, 0.1647, 0.02398, 0.1647, 0.02392, 0.1615, 0.06398, 0.2428, 0.0318, 0.2427, 0.03182, 0.2377, 0.064, 0.2379, 0.06449, 0.1382, 0.06435, 0.1117, 0.06931, 0.1117, 0.07279, 0.1381, 0.05559, 0.2009, 0.05557, 0.2071, 0.03915, 0.207, 0.03917, 0.2008, 0.1227, 0.07087, 0.1153, 0.06222, 0.1177, 0.06001, 0.1227, 0.06547, 0.1438, 0.09529, 0.1438, 0.09858, 0.1194, 0.0986, 0.1194, 0.09531, 0.1024, 0.07771, 0.1002, 0.07522, 0.1153, 0.06222, 0.1227, 0.07087, 0.1392, 0.06545, 0.1449, 0.0598, 0.1473, 0.06215, 0.1392, 0.07085, 0.09987, 0.07987, 0.09771, 0.07738, 0.1002, 0.07522, 0.1024, 0.07771, 0.1392, 0.07085, 0.1473, 0.06215, 0.1619, 0.07583, 0.1596, 0.07823, 0.05566, 0.1805, 0.05559, 0.2009, 0.03917, 0.2008, 0.03924, 0.1804, 0.03194, 0.1382, 0.0319, 0.1415, 0.02346, 0.1414, 0.02364, 0.138, 0.06429, 0.1615, 0.06452, 0.1415, 0.07298, 0.1414, 0.07254, 0.1616, 0.06429, 0.1615, 0.03206, 0.1614, 0.0319, 0.1415, 0.06452, 0.1415, 0.07254, 0.1616, 0.07298, 0.1414, 0.08605, 0.142, 0.08198, 0.1619, 0.02364, 0.138, 0.02346, 0.1414, 0.01134, 0.1419, 0.01526, 0.1372, 0.07247, 0.1649, 0.07254, 0.1616, 0.08198, 0.1619, 0.0819, 0.1651, 0.06426, 0.1648, 0.03208, 0.1647, 0.03206, 0.1614, 0.06429, 0.1615, 0.06426, 0.1648, 0.06429, 0.1615, 0.07254, 0.1616, 0.07247, 0.1649, 0.05567, 0.1772, 0.05566, 0.1805, 0.03924, 0.1804, 0.03926, 0.1772, 0.0319, 0.1415, 0.03206, 0.1614, 0.02392, 0.1615, 0.02346, 0.1414, 0.02346, 0.1414, 0.02392, 0.1615, 0.01565, 0.1617, 0.01134, 0.1419, 0.1392, 0.07085, 0.1227, 0.07087, 0.1227, 0.06547, 0.1392, 0.06545, 0.1438, 0.092, 0.1194, 0.09202, 0.1227, 0.07087, 0.1392, 0.07085, 0.1194, 0.09531, 0.1194, 0.09202, 0.1438, 0.092, 0.1438, 0.09529, 0.4007, 0.2863, 0.6484, 0.2863, 0.6484, 0.3599, 0.4007, 0.3599, 0.3273, 0.9687, 0.2768, 0.9687, 0.2768, 0.94, 0.3273, 0.94])
me_cube.materials.append(mat_material)
me_cube.materials.append(mat_material_001)
me_cube.use_remesh_preserve_volume = False
me_cube.use_remesh_preserve_attributes = False
me_cube.use_mirror_vertex_groups = False
me_cube.update()
arm_testudo_armature = bpy.data.armatures.new('Testudo_Armature_')  # bones are not reproduced

# ---- objects
ob_testudo_armature = bpy.data.objects.new('Testudo_Armature', arm_testudo_armature)
ob_cube = bpy.data.objects.new('Cube', me_cube)

# ---- transforms, parenting, visibility, modifiers, constraints
ob_testudo_armature.location = (0.0, 0.0, 0.0)
ob_testudo_armature.show_in_front = True
ob_testudo_armature.lineart.crease_threshold = 0.0
ob_cube.parent = ob_testudo_armature
ob_cube.location = (0.0, 0.0, 0.0)
ob_cube.lock_rotations_4d = False
ob_cube.empty_display_type = 'ARROWS'
ob_cube.lineart.crease_threshold = 0.0
_vg = ob_cube.vertex_groups.new(name='root')
_vg = ob_cube.vertex_groups.new(name='left_hip')
_vg = ob_cube.vertex_groups.new(name='left_femur')
_vg.add([16, 17, 18, 19, 20, 21, 22, 23, 322, 323, 324, 325, 330, 331, 332, 333, 334, 335, 336, 337, 338, 339, 340, 341], 1.0, 'REPLACE')
_vg = ob_cube.vertex_groups.new(name='left_tibia')
_vg.add([5, 6, 12, 13, 14, 15, 41, 42, 43, 44, 318, 319, 320, 321, 326, 327, 328, 329, 342, 343, 344, 345, 346, 347, 348, 349, 356, 357, 358, 359, 360, 361], 1.0, 'REPLACE')
_vg = ob_cube.vertex_groups.new(name='left_foot')
_vg.add([0, 1, 2, 3, 4, 7, 8, 9, 10, 11, 350, 351, 352, 353, 354, 355, 362, 363, 364, 365, 366, 367, 368, 369, 370, 371, 372, 373], 1.0, 'REPLACE')
_vg = ob_cube.vertex_groups.new(name='right_hip')
_vg = ob_cube.vertex_groups.new(name='right_femur')
_vg.add([390, 391, 392, 393, 394, 395, 396, 397, 696, 697, 698, 699, 704, 705, 706, 707, 708, 709, 710, 711, 712, 713, 714, 715], 1.0, 'REPLACE')
_vg = ob_cube.vertex_groups.new(name='right_tibia')
_vg.add([379, 380, 386, 387, 388, 389, 415, 416, 417, 418, 692, 693, 694, 695, 700, 701, 702, 703, 716, 717, 718, 719, 720, 721, 722, 723, 730, 731, 732, 733, 734, 735], 1.0, 'REPLACE')
_vg = ob_cube.vertex_groups.new(name='right_foot')
_vg.add([374, 375, 376, 377, 378, 381, 382, 383, 384, 385, 724, 725, 726, 727, 728, 729, 736, 737, 738, 739, 740, 741, 742, 743, 744, 745, 746, 747], 1.0, 'REPLACE')
_vg = ob_cube.vertex_groups.new(name='pelvis')
_vg.add([36, 37, 133, 134, 135, 136, 313, 314, 315, 316, 410, 411, 507, 508, 509, 510, 687, 688, 689, 690], 1.0, 'REPLACE')
_vg = ob_cube.vertex_groups.new(name='spine')
_vg.add([24, 25, 26, 27, 32, 33, 34, 35, 38, 39, 40, 129, 130, 131, 132, 317, 398, 399, 400, 401, 406, 407, 408, 409, 412, 413, 414, 503, 504, 505, 506, 691], 1.0, 'REPLACE')
_vg = ob_cube.vertex_groups.new(name='left_clavicle')
_vg = ob_cube.vertex_groups.new(name='left_acromion')
_vg.add([45, 46, 47, 48, 137, 138, 139, 140, 141, 142, 143, 144], 1.0, 'REPLACE')
_vg = ob_cube.vertex_groups.new(name='left_humerus')
_vg.add([49, 50, 51, 52, 53, 54, 55, 56, 145, 146, 147, 148, 149, 150, 151, 152], 1.0, 'REPLACE')
_vg = ob_cube.vertex_groups.new(name='left_elbow')
_vg.add([57, 58, 59, 60, 153, 154, 155, 156, 157, 158, 159, 160], 1.0, 'REPLACE')
_vg = ob_cube.vertex_groups.new(name='left_radius')
_vg.add([61, 62, 63, 64, 65, 66, 67, 68, 161, 162, 163, 164, 165, 166, 167, 168], 1.0, 'REPLACE')
_vg = ob_cube.vertex_groups.new(name='left_carple')
_vg.add([69, 70, 71, 72, 169, 170, 171, 172, 173, 174, 175, 176], 1.0, 'REPLACE')
_vg = ob_cube.vertex_groups.new(name='left_carple_1')
_vg = ob_cube.vertex_groups.new(name='left_carple_0')
_vg = ob_cube.vertex_groups.new(name='left_meta_carple_0')
_vg.add([74, 76, 78, 80, 178, 180, 183, 184, 233, 234, 235, 236, 237, 238, 239, 240], 1.0, 'REPLACE')
_vg = ob_cube.vertex_groups.new(name='left_phalanx_1_0')
_vg.add([82, 84, 86, 88, 261, 262, 263, 264], 1.0, 'REPLACE')
_vg = ob_cube.vertex_groups.new(name='left_phalanx_2_0')
_vg.add([90, 92, 94, 96, 265, 266, 267, 268], 1.0, 'REPLACE')
_vg = ob_cube.vertex_groups.new(name='left_phalanx_3_0')
_vg.add([98, 100, 102, 104, 289, 290, 291, 292], 1.0, 'REPLACE')
_vg = ob_cube.vertex_groups.new(name='left_meta_carple_1')
_vg.add([217, 218, 219, 220, 221, 222, 223, 224, 225, 226, 227, 228, 229, 230, 231, 232], 1.0, 'REPLACE')
_vg = ob_cube.vertex_groups.new(name='left_phalanx_1_1')
_vg.add([253, 254, 255, 256, 257, 258, 259, 260], 1.0, 'REPLACE')
_vg = ob_cube.vertex_groups.new(name='left_phalanx_2_1')
_vg.add([269, 270, 271, 272, 273, 274, 275, 276], 1.0, 'REPLACE')
_vg = ob_cube.vertex_groups.new(name='left_phalanx_3_1')
_vg.add([293, 294, 295, 296, 297, 298, 299, 300], 1.0, 'REPLACE')
_vg = ob_cube.vertex_groups.new(name='left_carple_2')
_vg = ob_cube.vertex_groups.new(name='left_carple_3')
_vg = ob_cube.vertex_groups.new(name='left_meta_carple_3')
_vg.add([73, 75, 77, 79, 177, 179, 181, 182, 193, 194, 195, 196, 197, 198, 199, 200], 1.0, 'REPLACE')
_vg = ob_cube.vertex_groups.new(name='left_phalanx_1_3')
_vg.add([81, 83, 85, 87, 241, 242, 243, 244], 1.0, 'REPLACE')
_vg = ob_cube.vertex_groups.new(name='left_phalanx_2_3')
_vg.add([89, 91, 93, 95, 285, 286, 287, 288], 1.0, 'REPLACE')
_vg = ob_cube.vertex_groups.new(name='left_phalanx_3_3')
_vg.add([97, 99, 101, 103, 309, 310, 311, 312], 1.0, 'REPLACE')
_vg = ob_cube.vertex_groups.new(name='left_meta_carple_thumb')
_vg = ob_cube.vertex_groups.new(name='left_phalanx_0_thumb')
_vg.add([105, 106, 107, 108, 109, 110, 111, 112], 1.0, 'REPLACE')
_vg = ob_cube.vertex_groups.new(name='left_phalanx_1_thumb')
_vg.add([113, 114, 115, 116, 117, 118, 119, 120], 1.0, 'REPLACE')
_vg = ob_cube.vertex_groups.new(name='left_phalanx_2_thumb')
_vg = ob_cube.vertex_groups.new(name='left_phalanx_3_thumb')
_vg.add([121, 122, 123, 124, 125, 126, 127, 128], 1.0, 'REPLACE')
_vg = ob_cube.vertex_groups.new(name='left_phalanx_4_thumb')
_vg.add([185, 186, 187, 188, 189, 190, 191, 192], 1.0, 'REPLACE')
_vg = ob_cube.vertex_groups.new(name='left_meta_carple_2')
_vg.add([201, 202, 203, 204, 205, 206, 207, 208, 209, 210, 211, 212, 213, 214, 215, 216], 1.0, 'REPLACE')
_vg = ob_cube.vertex_groups.new(name='left_phalanx_1_2')
_vg.add([245, 246, 247, 248, 249, 250, 251, 252], 1.0, 'REPLACE')
_vg = ob_cube.vertex_groups.new(name='left_phalanx_2_2')
_vg.add([277, 278, 279, 280, 281, 282, 283, 284], 1.0, 'REPLACE')
_vg = ob_cube.vertex_groups.new(name='left_phalanx_3_2')
_vg.add([301, 302, 303, 304, 305, 306, 307, 308], 1.0, 'REPLACE')
_vg = ob_cube.vertex_groups.new(name='right_clavicle')
_vg = ob_cube.vertex_groups.new(name='right_acromion')
_vg.add([419, 420, 421, 422, 511, 512, 513, 514, 515, 516, 517, 518], 1.0, 'REPLACE')
_vg = ob_cube.vertex_groups.new(name='right_humerus')
_vg.add([423, 424, 425, 426, 427, 428, 429, 430, 519, 520, 521, 522, 523, 524, 525, 526], 1.0, 'REPLACE')
_vg = ob_cube.vertex_groups.new(name='right_elbow')
_vg.add([431, 432, 433, 434, 527, 528, 529, 530, 531, 532, 533, 534], 1.0, 'REPLACE')
_vg = ob_cube.vertex_groups.new(name='right_radius')
_vg.add([435, 436, 437, 438, 439, 440, 441, 442, 535, 536, 537, 538, 539, 540, 541, 542], 1.0, 'REPLACE')
_vg = ob_cube.vertex_groups.new(name='right_carple')
_vg.add([443, 444, 445, 446, 543, 544, 545, 546, 547, 548, 549, 550], 1.0, 'REPLACE')
_vg = ob_cube.vertex_groups.new(name='right_carple_1')
_vg = ob_cube.vertex_groups.new(name='right_carple_0')
_vg = ob_cube.vertex_groups.new(name='right_meta_carple_0')
_vg.add([448, 450, 452, 454, 552, 554, 557, 558, 607, 608, 609, 610, 611, 612, 613, 614], 1.0, 'REPLACE')
_vg = ob_cube.vertex_groups.new(name='right_phalanx_1_0')
_vg.add([456, 458, 460, 462, 635, 636, 637, 638], 1.0, 'REPLACE')
_vg = ob_cube.vertex_groups.new(name='right_phalanx_2_0')
_vg.add([464, 466, 468, 470, 639, 640, 641, 642], 1.0, 'REPLACE')
_vg = ob_cube.vertex_groups.new(name='right_phalanx_3_0')
_vg.add([472, 474, 476, 478, 663, 664, 665, 666], 1.0, 'REPLACE')
_vg = ob_cube.vertex_groups.new(name='right_meta_carple_1')
_vg.add([591, 592, 593, 594, 595, 596, 597, 598, 599, 600, 601, 602, 603, 604, 605, 606], 1.0, 'REPLACE')
_vg = ob_cube.vertex_groups.new(name='right_phalanx_1_1')
_vg.add([627, 628, 629, 630, 631, 632, 633, 634], 1.0, 'REPLACE')
_vg = ob_cube.vertex_groups.new(name='right_phalanx_2_1')
_vg.add([643, 644, 645, 646, 647, 648, 649, 650], 1.0, 'REPLACE')
_vg = ob_cube.vertex_groups.new(name='right_phalanx_3_1')
_vg.add([667, 668, 669, 670, 671, 672, 673, 674], 1.0, 'REPLACE')
_vg = ob_cube.vertex_groups.new(name='right_carple_2')
_vg = ob_cube.vertex_groups.new(name='right_carple_3')
_vg = ob_cube.vertex_groups.new(name='right_meta_carple_3')
_vg.add([447, 449, 451, 453, 551, 553, 555, 556, 567, 568, 569, 570, 571, 572, 573, 574], 1.0, 'REPLACE')
_vg = ob_cube.vertex_groups.new(name='right_phalanx_1_3')
_vg.add([455, 457, 459, 461, 615, 616, 617, 618], 1.0, 'REPLACE')
_vg = ob_cube.vertex_groups.new(name='right_phalanx_2_3')
_vg.add([463, 465, 467, 469, 659, 660, 661, 662], 1.0, 'REPLACE')
_vg = ob_cube.vertex_groups.new(name='right_phalanx_3_3')
_vg.add([471, 473, 475, 477, 683, 684, 685, 686], 1.0, 'REPLACE')
_vg = ob_cube.vertex_groups.new(name='right_meta_carple_thumb')
_vg = ob_cube.vertex_groups.new(name='right_phalanx_0_thumb')
_vg.add([479, 480, 481, 482, 483, 484, 485, 486], 1.0, 'REPLACE')
_vg = ob_cube.vertex_groups.new(name='right_phalanx_1_thumb')
_vg.add([487, 488, 489, 490, 491, 492, 493, 494], 1.0, 'REPLACE')
_vg = ob_cube.vertex_groups.new(name='right_phalanx_2_thumb')
_vg = ob_cube.vertex_groups.new(name='right_phalanx_3_thumb')
_vg.add([495, 496, 497, 498, 499, 500, 501, 502], 1.0, 'REPLACE')
_vg = ob_cube.vertex_groups.new(name='right_phalanx_4_thumb')
_vg.add([559, 560, 561, 562, 563, 564, 565, 566], 1.0, 'REPLACE')
_vg = ob_cube.vertex_groups.new(name='right_meta_carple_2')
_vg.add([575, 576, 577, 578, 579, 580, 581, 582, 583, 584, 585, 586, 587, 588, 589, 590], 1.0, 'REPLACE')
_vg = ob_cube.vertex_groups.new(name='right_phalanx_1_2')
_vg.add([619, 620, 621, 622, 623, 624, 625, 626], 1.0, 'REPLACE')
_vg = ob_cube.vertex_groups.new(name='right_phalanx_2_2')
_vg.add([651, 652, 653, 654, 655, 656, 657, 658], 1.0, 'REPLACE')
_vg = ob_cube.vertex_groups.new(name='right_phalanx_3_2')
_vg.add([675, 676, 677, 678, 679, 680, 681, 682], 1.0, 'REPLACE')
_vg = ob_cube.vertex_groups.new(name='neck')
_vg = ob_cube.vertex_groups.new(name='head')
_vg.add([28, 29, 30, 31, 402, 403, 404, 405], 1.0, 'REPLACE')
_m = ob_cube.modifiers.new('Armature', 'ARMATURE')
_m.object = ob_testudo_armature

# ---- collection membership
col_collection_1.objects.link(ob_testudo_armature)
col_collection_1.objects.link(ob_cube)

# ---- scene / render settings (as saved in the file)
scene.frame_start = 40; scene.frame_end = 155; scene.frame_set(151)
scene.render.engine = 'BLENDER_EEVEE_NEXT'
scene.render.resolution_percentage = 50
scene.render.dither_intensity = 0.0
scene.cycles.use_denoising = False
scene.cycles.samples = 10
scene.cycles.sampling_pattern = 'TABULATED_SOBOL'
scene.cycles.light_sampling_threshold = 0.0
scene.cycles.use_adaptive_sampling = False
scene.cycles.use_light_tree = False
scene.cycles.blur_glossy = 0.0
scene.cycles.pixel_filter_type = 'GAUSSIAN'
scene.cycles.sample_clamp_indirect = 0.0
scene.view_settings.view_transform = 'Standard'
bpy.context.view_layer.update()

# ---- added for rendering (the .blend has no active camera and no usable light): camera, sun
cam_auto = bpy.data.cameras.new('AutoCamera')
cam_auto.lens = 50.0
cam_auto.sensor_width = 36.0
cam_auto.clip_end = 1000.0
ob_auto_camera = bpy.data.objects.new('AutoCamera', cam_auto)
scene.collection.objects.link(ob_auto_camera)
ob_auto_camera.location = (10.4656, -12.2087, 13.3725)
ob_auto_camera.rotation_euler = (1.09748, -7.21219e-08, 0.694738)
scene.camera = ob_auto_camera
light_auto_sun = bpy.data.lights.new('AutoSun', 'SUN')
light_auto_sun.energy = 3.0
light_auto_sun.angle = 0.0523599
ob_auto_sun = bpy.data.objects.new('AutoSun', light_auto_sun)
scene.collection.objects.link(ob_auto_sun)
ob_auto_sun.rotation_euler = (0.872665, 0.174533, 0.523599)
bpy.context.view_layer.update()
